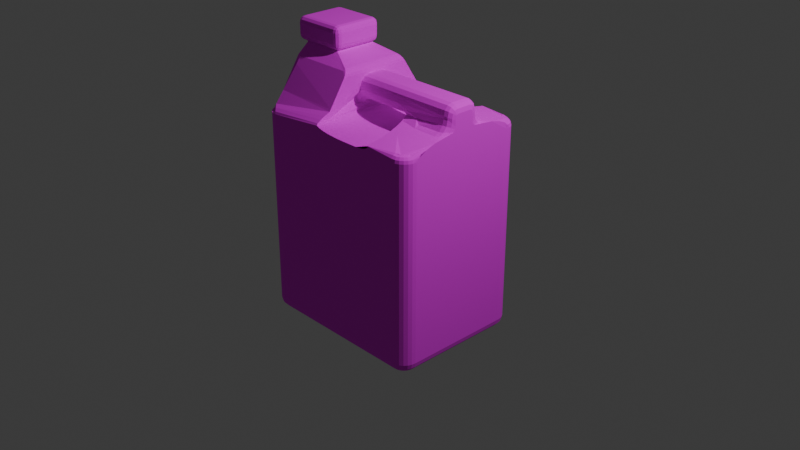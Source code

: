 # Source: MilitaryBottle.blend  (saved by Blender 4.4.32; exported with 4.5.12 LTS)
import bpy
from mathutils import Matrix  # noqa: F401  (used for matrix-valued properties, if any)

bpy.ops.wm.read_factory_settings(use_empty=True)
scene = bpy.context.scene
scene.name = 'Scene'

# ---- collections
col_collection = bpy.data.collections.new('Collection'); scene.collection.children.link(col_collection)

# ---- images (referenced by path relative to the original .blend; pixels are not part of the script)
import os
ASSET_DIR = os.environ.get("B2B_ASSET_DIR", "")  # directory of the original .blend (textures are referenced by path, not embedded)
HERE = os.path.dirname(os.path.abspath(__file__))  # packed textures are extracted next to this script under _unpacked/

def load_image(name, relpath, width, height, colorspace="sRGB"):
    """Load a texture the original file referenced (path relative to the .blend, or extracted next to this script)."""
    p = next((c for c in (os.path.join(HERE, relpath), os.path.join(ASSET_DIR, relpath)) if relpath and os.path.exists(c)), "")
    if p:
        img = bpy.data.images.load(p, check_existing=True)
        img.name = name
    else:  # same state as the original file: an image datablock whose file is absent (Cycles renders it pink)
        img = bpy.data.images.new(name, width, height)
        img.source = "FILE"
        img.filepath = "//" + (relpath or name)
    img.colorspace_settings.name = colorspace
    return img
img_texture_jpg_001 = load_image('texture.jpg.001', 'texture.jpg', 1024, 1024, 'sRGB')

# ---- materials (node trees are filled in below, after node groups)
mat_material_001 = bpy.data.materials.new('Material.001')

# ---- material node trees
mat_material_001.use_nodes = True; mat_material_001.node_tree.nodes.clear()
_N = mat_material_001.node_tree.nodes; _L = mat_material_001.node_tree.links
n0 = _N.new('ShaderNodeBsdfPrincipled'); n0.name = 'Principled BSDF'; n0.location = (10, 300)
n0.inputs[2].default_value = 1.0
n1 = _N.new('ShaderNodeOutputMaterial'); n1.name = 'Material Output'; n1.location = (300, 300)
n2 = _N.new('ShaderNodeTexImage'); n2.name = 'Image Texture'; n2.location = (-280, 280)
n2.image = img_texture_jpg_001
_L.new(n0.outputs[0], n1.inputs[0])
_L.new(n2.outputs[0], n0.inputs[0])
n1.is_active_output = True

# ---- world
world_world = bpy.data.worlds.new('World'); scene.world = world_world
world_world.use_nodes = True; world_world.node_tree.nodes.clear()
_N = world_world.node_tree.nodes; _L = world_world.node_tree.links
n0 = _N.new('ShaderNodeOutputWorld'); n0.name = 'World Output'; n0.location = (300, 300)
n1 = _N.new('ShaderNodeBackground'); n1.name = 'Background'; n1.location = (10, 300)
n1.inputs[0].default_value = (0.05088, 0.05088, 0.05088, 1.0)
_L.new(n1.outputs[0], n0.inputs[0])
n0.is_active_output = True
world_world.color = (0.05088, 0.05088, 0.05088)
world_world.sun_shadow_jitter_overblur = 0.0

# ---- cameras
cam_camera = bpy.data.cameras.new('Camera')
cam_camera.clip_end = 100.0
cam_camera.ortho_scale = 7.314

# ---- lights
light_light = bpy.data.lights.new('Light', 'POINT')
light_light.energy = 1000.0
light_light.shadow_soft_size = 0.1

# ---- meshes
me_cube_001 = bpy.data.meshes.new('Cube.001')
me_cube_001.from_pydata([(-0.2046, -0.5876, 1.125), (-0.2046, 0.5876, 1.125), (-0.4848, -0.2361, 1.529), (-0.4848, 0.2361, 1.529), (0.3645, 0.7608, 1.0), (0.5313, 0.7608, 1.051), (0.4077, 0.7608, 1.002), (0.4479, 0.7608, 1.007), (0.4825, 0.7608, 1.015), (0.509, 0.7608, 1.026), (0.5257, 0.7608, 1.038), (0.5313, -0.7608, 1.051), (0.3645, -0.7608, 1.0), (0.5257, -0.7608, 1.038), (0.509, -0.7608, 1.026), (0.4825, -0.7608, 1.015), (0.4479, -0.7608, 1.007), (0.4077, -0.7608, 1.002), (0.5313, 0.7608, 1.051), (0.5256, 0.6121, 1.075), (0.5089, 0.4736, 1.098), (0.4823, 0.3546, 1.117), (0.4676, 0.2986, 1.132), (0.5313, -0.7608, 1.051), (0.4476, -0.2567, 1.132), (0.4823, -0.3546, 1.117), (0.5089, -0.4736, 1.098), (0.5256, -0.6121, 1.075), (0.1896, -0.7608, 1.0), (0.08757, -0.7608, 1.002), (-0.007506, -0.7608, 1.008), (-0.08915, -0.7608, 1.017), (-0.1518, -0.7608, 1.03), (-0.1912, -0.7608, 1.044), (0.1896, 0.7608, 1.0), (-0.1912, 0.7608, 1.044), (-0.1518, 0.7608, 1.03), (-0.08915, 0.7608, 1.017), (-0.007506, 0.7608, 1.008), (0.08757, 0.7608, 1.002), (-0.2046, -0.5734, 1.144), (-0.2046, 0.5734, 1.144), (-0.2046, 0.4129, 1.367), (-0.2046, -0.4129, 1.367), (0.4274, -0.2158, 1.137), (0.4649, -0.2982, 1.125), (0.4956, -0.4141, 1.108), (0.5173, -0.5428, 1.087), (0.5285, -0.6865, 1.063), (0.6151, -0.4736, 1.098), (0.3638, 0.08736, 1.145), (0.3638, 0.1367, 1.158), (0.3638, 0.1725, 1.194), (0.3638, -0.0874, 1.145), (0.3638, -0.1729, 1.194), (0.3638, -0.1368, 1.158), (-0.2046, -0.08634, 1.367), (-0.2046, -0.1722, 1.318), (-0.2046, -0.1359, 1.354), (-0.2046, 0.08284, 1.367), (-0.2046, 0.1844, 1.269), (-0.2046, 0.1326, 1.354), (-0.2046, 0.1698, 1.318), (-0.1442, -0.1861, 1.243), (-0.1377, -0.08744, 1.145), (-0.1409, -0.173, 1.194), (-0.1385, -0.1369, 1.158), (-0.2023, -0.08768, 1.095), (-0.2152, -0.1372, 1.098), (-0.2505, -0.1735, 1.108), (-0.1956, -0.08766, 1.111), (-0.282, -0.1869, 1.161), (-0.2072, -0.1372, 1.118), (-0.2388, -0.1735, 1.136), (-0.185, -0.08762, 1.125), (-0.2556, -0.1868, 1.195), (-0.1944, -0.1371, 1.134), (-0.2203, -0.1734, 1.16), (-0.1711, -0.08757, 1.136), (-0.221, -0.1867, 1.222), (-0.1778, -0.137, 1.147), (-0.1961, -0.1733, 1.179), (-0.155, -0.08751, 1.142), (-0.1808, -0.1865, 1.239), (-0.1584, -0.137, 1.155), (-0.1679, -0.1732, 1.19), (-0.1447, 0.1854, 1.243), (-0.1377, 0.08781, 1.145), (-0.1412, 0.1728, 1.194), (-0.1386, 0.1371, 1.158), (-0.2046, 0.1389, 1.116), (-0.155, 0.08849, 1.142), (-0.1808, 0.1885, 1.239), (-0.1584, 0.1381, 1.155), (-0.1679, 0.1747, 1.19), (-0.1711, 0.08913, 1.136), (-0.221, 0.19, 1.222), (-0.1778, 0.1389, 1.147), (-0.196, 0.1758, 1.179), (-0.185, 0.08967, 1.125), (-0.2555, 0.1914, 1.195), (-0.1944, 0.1395, 1.134), (-0.2202, 0.1767, 1.16), (-0.1956, 0.09009, 1.111), (-0.282, 0.1924, 1.161), (-0.2072, 0.14, 1.118), (-0.2388, 0.1775, 1.136), (-0.2023, 0.09036, 1.095), (-0.2986, 0.1931, 1.121), (-0.2152, 0.1403, 1.098), (-0.2505, 0.1779, 1.108), (0.3638, 0.1725, 1.194), (0.2535, 0.1853, 1.243), (0.4316, 0.1837, 1.217), (0.3819, 0.1789, 1.213), (0.3638, 0.1725, 1.194), (0.4285, 0.2059, 1.141), (0.3989, 0.1588, 1.144), (0.3638, 0.1367, 1.158), (0.3638, -0.1729, 1.194), (0.4841, -0.1862, 1.208), (0.2535, -0.1861, 1.243), (0.3799, -0.1795, 1.214), (0.3638, -0.1729, 1.194), (0.3638, -0.1369, 1.158), (0.388, -0.1433, 1.145), (1.0, 0.07217, 1.145), (1.0, -0.07217, 1.145), (0.4993, 0.1857, 1.203), (0.6661, 0.299, 1.126), (0.5947, 0.2011, 1.172), (0.6557, 0.2426, 1.143), (0.6661, -0.299, 1.126), (0.4841, -0.1862, 1.208), (0.6537, -0.2426, 1.144), (0.5871, -0.2013, 1.174), (1.0, 0.1114, 1.241), (0.9206, 0.1862, 1.269), (0.9894, 0.1489, 1.255), (0.9603, 0.1762, 1.265), (1.0, 0.07694, 1.288), (0.9206, 0.0871, 1.367), (0.9894, 0.08213, 1.328), (0.9603, 0.08585, 1.357), (1.0, 0.1018, 1.277), (0.9206, 0.1728, 1.318), (0.9894, 0.1374, 1.297), (0.9603, 0.1634, 1.313), (1.0, 0.09573, 1.283), (0.9206, 0.1366, 1.354), (0.9894, 0.1163, 1.319), (0.9603, 0.1312, 1.345), (1.0, -0.07694, 1.288), (0.9206, -0.08733, 1.367), (0.9894, -0.08216, 1.328), (0.9603, -0.08596, 1.357), (1.0, -0.1116, 1.24), (0.9206, -0.1854, 1.272), (0.9894, -0.1488, 1.255), (0.9603, -0.1758, 1.266), (1.0, -0.09573, 1.283), (0.9206, -0.1368, 1.354), (0.9894, -0.1163, 1.319), (0.9603, -0.1313, 1.345), (1.0, -0.1018, 1.277), (0.9206, -0.173, 1.318), (0.9894, -0.1374, 1.297), (0.9603, -0.1635, 1.313), (0.9205, 0.299, 1.126), (1.0, 0.1451, 1.139), (1.0, 0.3774, 1.114), (0.9603, 0.2784, 1.128), (0.9893, 0.222, 1.132), (0.9206, 0.1862, 1.25), (1.0, 0.1116, 1.184), (0.9603, 0.1763, 1.244), (0.9894, 0.149, 1.22), (0.9205, 0.2426, 1.149), (1.0, 0.1297, 1.147), (0.9603, 0.2275, 1.149), (0.9894, 0.1862, 1.148), (0.9206, 0.2013, 1.194), (1.0, 0.1167, 1.163), (0.9603, 0.19, 1.192), (0.9894, 0.159, 1.181), (1.0, -0.1118, 1.184), (0.9206, -0.1863, 1.251), (0.9894, -0.149, 1.22), (0.9603, -0.1763, 1.245), (1.0, -0.1457, 1.136), (0.9205, -0.298, 1.121), (1.0, -0.3751, 1.102), (0.9894, -0.2217, 1.128), (0.9603, -0.2774, 1.122), (0.9206, -0.2012, 1.194), (1.0, -0.1169, 1.163), (0.9603, -0.1899, 1.191), (0.9894, -0.159, 1.18), (0.9205, -0.2421, 1.146), (1.0, -0.1299, 1.145), (0.9603, -0.227, 1.147), (0.9894, -0.1859, 1.146), (0.5313, 0.7608, 1.051), (0.5313, 0.7608, 1.051), (0.5313, 0.7028, 1.051), (0.5313, 0.7608, 1.051), (0.5313, 0.7608, 1.051), (0.5313, -0.7608, 1.051), (0.5313, -0.7608, 1.051), (0.5313, -0.7028, 1.051), (0.5313, -0.7608, 1.051), (0.5313, -0.7608, 1.051), (1.0, 0.5976, 0.9933), (1.0, 0.5972, 1.028), (0.8331, 0.7036, 1.061), (0.8367, 0.7608, 0.9933), (0.8349, 0.7322, 1.048), (0.8362, 0.7532, 1.024), (0.9944, 0.6398, 0.9933), (0.9978, 0.4825, 1.089), (0.9949, 0.6187, 1.027), (0.9961, 0.5611, 1.062), (0.9781, 0.6792, 0.9933), (0.9044, 0.68, 1.051), (0.9682, 0.6793, 1.022), (0.9412, 0.6796, 1.044), (0.9522, 0.713, 0.9933), (0.9108, 0.6716, 1.051), (0.9466, 0.7075, 1.022), (0.9315, 0.6923, 1.044), (0.9184, 0.7389, 0.9933), (0.8891, 0.6883, 1.051), (0.9144, 0.7322, 1.022), (0.9037, 0.7136, 1.044), (0.879, 0.7553, 0.9933), (0.8638, 0.6987, 1.051), (0.877, 0.7477, 1.022), (0.8714, 0.727, 1.044), (0.8332, -0.7035, 1.061), (0.8367, -0.7608, 0.9933), (0.835, -0.7322, 1.048), (0.8363, -0.7531, 1.024), (1.0, -0.3757, 1.102), (1.0, -0.5976, 0.9933), (1.0, -0.5395, 1.051), (1.0, -0.4866, 1.069), (1.0, -0.5678, 1.029), (0.879, -0.7553, 0.9933), (0.8638, -0.6987, 1.051), (0.877, -0.7477, 1.022), (0.8714, -0.727, 1.044), (0.9184, -0.7389, 0.9933), (0.8891, -0.6883, 1.051), (0.9144, -0.7322, 1.022), (0.9037, -0.7136, 1.044), (0.9522, -0.713, 0.9933), (0.9108, -0.6716, 1.051), (0.9466, -0.7075, 1.022), (0.9315, -0.6923, 1.044), (0.9781, -0.6792, 0.9933), (0.9274, -0.6499, 1.051), (0.9713, -0.6753, 1.022), (0.9528, -0.6646, 1.044), (0.9944, -0.6398, 0.9933), (0.9379, -0.6247, 1.051), (0.9869, -0.6378, 1.022), (0.9662, -0.6322, 1.044), (0.5313, 0.7608, -0.9097), (0.5313, 0.6705, -1.0), (0.5313, 0.7487, -0.9548), (0.5313, 0.7156, -0.9879), (0.5313, -0.6705, -1.0), (0.5313, -0.7608, -0.9097), (0.5313, -0.7156, -0.9879), (0.5313, -0.7487, -0.9548), (-0.2046, 0.6705, -1.0), (-0.2046, 0.7608, -0.9097), (-0.2046, 0.7156, -0.9879), (-0.2046, 0.7487, -0.9548), (-0.2046, -0.7608, -0.9097), (-0.2046, -0.6705, -1.0), (-0.2046, -0.7487, -0.9548), (-0.2046, -0.7156, -0.9879), (-0.8308, -0.6705, -1.0), (-0.8367, -0.7608, -0.9097), (-0.8338, -0.7156, -0.9879), (-0.8359, -0.7487, -0.9548), (-0.9097, -0.5916, -1.0), (-1.0, -0.5976, -0.9097), (-0.9548, -0.5946, -0.9879), (-0.9879, -0.5968, -0.9548), (-0.8554, -0.6672, -1.0), (-0.879, -0.7553, -0.9097), (-0.8672, -0.7112, -0.9879), (-0.8758, -0.7435, -0.9548), (-0.8728, -0.66, -1.0), (-0.9184, -0.7389, -0.9097), (-0.8956, -0.6995, -0.9879), (-0.9123, -0.7284, -0.9548), (-0.8877, -0.6486, -1.0), (-0.9522, -0.713, -0.9097), (-0.92, -0.6808, -0.9879), (-0.9435, -0.7044, -0.9548), (-0.8992, -0.6336, -1.0), (-0.9781, -0.6792, -0.9097), (-0.9387, -0.6564, -0.9879), (-0.9676, -0.6731, -0.9548), (-0.9064, -0.6162, -1.0), (-0.9944, -0.6398, -0.9097), (-0.9504, -0.628, -0.9879), (-0.9826, -0.6366, -0.9548), (-0.9097, 0.5916, -1.0), (-1.0, 0.5976, -0.9097), (-0.9548, 0.5946, -0.9879), (-0.9879, 0.5968, -0.9548), (-0.8308, 0.6705, -1.0), (-0.8367, 0.7608, -0.9097), (-0.8338, 0.7156, -0.9879), (-0.8359, 0.7487, -0.9548), (-0.9064, 0.6162, -1.0), (-0.9944, 0.6398, -0.9097), (-0.9504, 0.628, -0.9879), (-0.9826, 0.6366, -0.9548), (-0.8992, 0.6336, -1.0), (-0.9781, 0.6792, -0.9097), (-0.9387, 0.6564, -0.9879), (-0.9676, 0.6731, -0.9548), (-0.8877, 0.6486, -1.0), (-0.9522, 0.713, -0.9097), (-0.92, 0.6808, -0.9879), (-0.9435, 0.7044, -0.9548), (-0.8728, 0.66, -1.0), (-0.9184, 0.7389, -0.9097), (-0.8956, 0.6995, -0.9879), (-0.9123, 0.7284, -0.9548), (-0.8554, 0.6672, -1.0), (-0.879, 0.7553, -0.9097), (-0.8672, 0.7112, -0.9879), (-0.8758, 0.7435, -0.9548), (0.9097, -0.5916, -1.0), (1.0, -0.5976, -0.9097), (0.9548, -0.5946, -0.9879), (0.9879, -0.5968, -0.9548), (0.8367, -0.7608, -0.9097), (0.8308, -0.6705, -1.0), (0.8359, -0.7487, -0.9548), (0.8338, -0.7156, -0.9879), (0.9064, -0.6162, -1.0), (0.9944, -0.6398, -0.9097), (0.9504, -0.628, -0.9879), (0.9826, -0.6366, -0.9548), (0.8992, -0.6336, -1.0), (0.9781, -0.6792, -0.9097), (0.9387, -0.6564, -0.9879), (0.9676, -0.6731, -0.9548), (0.8877, -0.6486, -1.0), (0.9522, -0.713, -0.9097), (0.92, -0.6808, -0.9879), (0.9435, -0.7044, -0.9548), (0.8728, -0.66, -1.0), (0.9184, -0.7389, -0.9097), (0.8956, -0.6995, -0.9879), (0.9123, -0.7284, -0.9548), (0.8554, -0.6672, -1.0), (0.879, -0.7553, -0.9097), (0.8672, -0.7112, -0.9879), (0.8758, -0.7435, -0.9548), (0.8308, 0.6705, -1.0), (0.8367, 0.7608, -0.9097), (0.8338, 0.7156, -0.9879), (0.8359, 0.7487, -0.9548), (1.0, 0.5976, -0.9097), (0.9097, 0.5916, -1.0), (0.9879, 0.5968, -0.9548), (0.9548, 0.5946, -0.9879), (0.8554, 0.6672, -1.0), (0.879, 0.7553, -0.9097), (0.8672, 0.7112, -0.9879), (0.8758, 0.7435, -0.9548), (0.8728, 0.66, -1.0), (0.9184, 0.7389, -0.9097), (0.8956, 0.6995, -0.9879), (0.9123, 0.7284, -0.9548), (0.8877, 0.6486, -1.0), (0.9522, 0.713, -0.9097), (0.92, 0.6808, -0.9879), (0.9435, 0.7044, -0.9548), (0.8992, 0.6336, -1.0), (0.9781, 0.6792, -0.9097), (0.9387, 0.6564, -0.9879), (0.9676, 0.6731, -0.9548), (0.9064, 0.6162, -1.0), (0.9944, 0.6398, -0.9097), (0.9504, 0.628, -0.9879), (0.9826, 0.6366, -0.9548), (-0.2046, -0.5882, 1.059), (-0.2046, 0.5923, 1.061), (-0.8367, -0.7608, 0.9882), (-1.0, -0.5976, 0.9882), (-1.0, -0.5858, 1.0), (-0.879, -0.7553, 0.9882), (-0.9184, -0.7389, 0.9882), (-0.9522, -0.713, 0.9882), (-0.9781, -0.6792, 0.9882), (-0.9944, -0.6398, 0.9882), (-1.0, 0.5976, 0.9882), (-1.0, 0.5858, 1.0), (-0.8367, 0.7608, 0.9882), (-0.9944, 0.6398, 0.9882), (-0.9781, 0.6792, 0.9882), (-0.9522, 0.713, 0.9882), (-0.9184, 0.7389, 0.9882), (-0.879, 0.7553, 0.9882), (-1.043, -0.2169, 1.599), (-0.9815, -0.2196, 1.541), (-0.9839, -0.2765, 1.599), (-1.034, -0.2178, 1.57), (-1.035, -0.2462, 1.599), (-1.028, -0.2457, 1.571), (-0.9822, -0.2475, 1.549), (-1.012, -0.2187, 1.549), (-1.011, -0.2461, 1.555), (-1.013, -0.2676, 1.599), (-0.9831, -0.268, 1.57), (-1.012, -0.2614, 1.571), (-1.043, 0.2169, 1.599), (-0.9839, 0.2765, 1.599), (-0.9815, 0.2196, 1.541), (-1.035, 0.2462, 1.599), (-1.034, 0.2178, 1.57), (-1.028, 0.2457, 1.571), (-0.9831, 0.268, 1.57), (-1.013, 0.2676, 1.599), (-1.012, 0.2614, 1.571), (-1.012, 0.2187, 1.549), (-0.9822, 0.2475, 1.549), (-1.011, 0.2461, 1.555), (-0.5003, -0.2765, 1.599), (-0.5027, -0.2196, 1.541), (-0.4408, -0.2169, 1.599), (-0.5011, -0.268, 1.57), (-0.4711, -0.2676, 1.599), (-0.4725, -0.2614, 1.571), (-0.4723, -0.2187, 1.549), (-0.502, -0.2475, 1.549), (-0.4728, -0.2461, 1.555), (-0.4496, -0.2462, 1.599), (-0.45, -0.2178, 1.57), (-0.4565, -0.2457, 1.571), (-0.5003, 0.2765, 1.599), (-0.4408, 0.2169, 1.599), (-0.5027, 0.2196, 1.541), (-0.4711, 0.2676, 1.599), (-0.5011, 0.268, 1.57), (-0.4725, 0.2614, 1.571), (-0.45, 0.2178, 1.57), (-0.4496, 0.2462, 1.599), (-0.4565, 0.2457, 1.571), (-0.502, 0.2475, 1.549), (-0.4723, 0.2187, 1.549), (-0.4728, 0.2461, 1.555), (-1.043, -0.2169, 1.702), (-0.9839, -0.2765, 1.702), (-0.9839, -0.2169, 1.762), (-1.035, -0.2467, 1.702), (-1.035, -0.2169, 1.732), (-1.028, -0.2454, 1.731), (-0.9839, -0.2685, 1.732), (-1.014, -0.2685, 1.702), (-1.012, -0.2608, 1.731), (-1.014, -0.2169, 1.754), (-0.9839, -0.2467, 1.754), (-1.012, -0.2454, 1.746), (-1.043, 0.2169, 1.702), (-0.9839, 0.2169, 1.762), (-0.9839, 0.2765, 1.702), (-1.035, 0.2169, 1.732), (-1.035, 0.2467, 1.702), (-1.028, 0.2454, 1.731), (-0.9839, 0.2467, 1.754), (-1.014, 0.2169, 1.754), (-1.012, 0.2454, 1.746), (-1.014, 0.2685, 1.702), (-0.9839, 0.2685, 1.732), (-1.012, 0.2608, 1.731), (-0.5003, -0.2765, 1.702), (-0.4408, -0.2169, 1.702), (-0.5003, -0.2169, 1.762), (-0.4706, -0.2685, 1.702), (-0.5003, -0.2685, 1.732), (-0.4719, -0.2608, 1.731), (-0.4487, -0.2169, 1.732), (-0.4487, -0.2467, 1.702), (-0.4565, -0.2454, 1.731), (-0.5003, -0.2467, 1.754), (-0.4706, -0.2169, 1.754), (-0.4719, -0.2454, 1.746), (-0.5003, 0.2765, 1.702), (-0.5003, 0.2169, 1.762), (-0.4408, 0.2169, 1.702), (-0.5003, 0.2685, 1.732), (-0.4706, 0.2685, 1.702), (-0.4719, 0.2608, 1.731), (-0.4706, 0.2169, 1.754), (-0.5003, 0.2467, 1.754), (-0.4719, 0.2454, 1.746), (-0.4487, 0.2467, 1.702), (-0.4487, 0.2169, 1.732), (-0.4565, 0.2454, 1.731), (-0.2046, -0.3993, 1.386), (-0.2493, -0.3444, 1.451), (-0.2524, -0.3649, 1.434), (-0.2106, -0.3794, 1.412), (-0.2269, -0.3592, 1.436), (-0.2493, 0.3444, 1.451), (-0.2046, 0.3993, 1.386), (-0.2524, 0.3649, 1.434), (-0.2269, 0.3592, 1.436), (-0.2106, 0.3794, 1.412), (-0.9484, -0.6592, 1.038), (-0.9484, 0.6606, 1.042), (-1.0, -0.254, 1.434), (-0.9102, -0.3649, 1.434), (-0.988, -0.3095, 1.434), (-0.9551, -0.35, 1.434), (-0.9102, 0.3649, 1.434), (-1.0, 0.254, 1.434), (-0.9551, 0.35, 1.434), (-0.988, 0.3095, 1.434), (-0.9994, -0.1241, 1.529), (-0.9097, -0.2361, 1.529), (-0.9815, -0.2197, 1.541), (-0.9874, -0.1801, 1.529), (-0.9546, -0.2211, 1.529), (-0.9097, 0.2361, 1.529), (-0.9994, 0.1241, 1.529), (-0.9815, 0.2197, 1.541), (-0.9546, 0.2211, 1.529), (-0.9874, 0.1801, 1.529), (-1.0, -0.4654, 1.144), (-0.9551, -0.5589, 1.144), (-1.0, 0.4654, 1.144), (-0.9551, 0.5589, 1.144), (-0.9102, -0.4129, 1.367), (-1.0, -0.3034, 1.367), (-0.9551, -0.3982, 1.367), (-0.988, -0.3582, 1.367), (-1.0, 0.3034, 1.367), (-0.9102, 0.4129, 1.367), (-0.988, 0.3582, 1.367), (-0.9551, 0.3982, 1.367), (-1.0, -0.5858, 1.0), (-1.0, 0.5858, 1.0), (-0.2046, -0.6435, 1.104), (-0.1912, -0.7608, 1.044), (-0.2028, -0.7022, 1.079), (-0.1979, -0.7451, 1.058), (-0.2046, 0.7554, 1.061), (-0.2046, 0.6382, 1.106), (-0.2046, 0.7163, 1.076), (-0.2046, 0.6773, 1.091), (-0.8367, -0.7608, 0.9882), (-0.9484, -0.6592, 1.038), (-0.8517, -0.7472, 1.007), (-0.8926, -0.71, 1.025), (-0.9484, 0.6606, 1.042), (-0.8367, 0.7608, 0.9882), (-0.8925, 0.7086, 1.025), (-0.8516, 0.7453, 1.005), (-0.962, 0.6799, 1.02), (-0.9309, -0.6965, 1.016), (0.8367, -0.7608, 0.6942), (1.0, -0.5976, 0.6942), (0.9944, -0.6398, 0.6942), (0.879, -0.7553, 0.6942), (0.9781, -0.6792, 0.6942), (0.9522, -0.713, 0.6942), (0.9184, -0.7389, 0.6942), (1.0, 0.5976, 0.694), (0.8367, 0.7608, 0.6944), (0.879, 0.7553, 0.6944), (0.9944, 0.6398, 0.6944), (0.9184, 0.7389, 0.6944), (0.9522, 0.713, 0.6944), (0.9781, 0.6792, 0.6944), (-0.8367, 0.7608, 0.6941), (-1.0, 0.5976, 0.6938), (-0.9944, 0.6398, 0.6938), (-0.879, 0.7553, 0.6938), (-0.9781, 0.6792, 0.6938), (-0.9522, 0.713, 0.6938), (-0.9184, 0.7389, 0.6938), (-1.0, -0.5976, 0.694), (-0.8367, -0.7608, 0.6944), (-0.879, -0.7553, 0.6944), (-0.9944, -0.6398, 0.6944), (-0.9184, -0.7389, 0.6944), (-0.9522, -0.713, 0.6944), (-0.9781, -0.6792, 0.6944), (-0.879, -0.7553, -0.7657), (-1.0, -0.5976, -0.7657), (-1.0, 0.5976, -0.7658), (-0.9184, -0.7389, -0.7657), (-0.9522, -0.713, -0.7657), (-0.9781, -0.6792, -0.7657), (-0.9944, 0.6398, -0.7658), (-0.8367, 0.7608, -0.7657), (-0.9781, 0.6792, -0.7658), (-0.9522, 0.713, -0.7658), (-0.9184, 0.7389, -0.7658), (-0.879, 0.7553, -0.7658), (-0.8367, -0.7608, -0.7657), (-0.9944, -0.6398, -0.7657), (0.8367, 0.7608, -0.7579), (0.9944, -0.6398, -0.7571), (0.9781, -0.6792, -0.7571), (0.9522, -0.713, -0.7571), (0.9184, -0.7389, -0.7571), (0.879, 0.7553, -0.757), (0.9184, 0.7389, -0.757), (0.9522, 0.713, -0.757), (0.9781, 0.6792, -0.757), (0.8367, -0.7608, -0.7571), (1.0, -0.5976, -0.7571), (0.879, -0.7553, -0.7571), (1.0, 0.5976, -0.7571), (0.9944, 0.6398, -0.757), (-1.0, 0.0, -0.9097), (-0.9879, 0.0, -0.9548), (-0.9548, 0.0, -0.9879), (-0.9097, 0.0, -1.0), (-1.0, 0.0, 0.6939), (-1.0, 0.0, -0.7657), (-1.0, 0.0, 1.144), (-1.0, 0.0, 1.367), (-1.0, 0.0, 1.434), (-0.9994, 1.49e-08, 1.529), (-1.0, -0.001453, 1.0), (1.0, 0.0, 1.145), (1.0, 0.001018, 0.6941), (-0.2046, -0.001751, 1.367), (1.0, -2.459e-07, 1.288), (0.9894, -1.577e-05, 1.328), (0.9603, -5.806e-05, 1.357), (0.9206, -0.0001158, 1.367), (-0.4848, 0.0, 1.529), (-1.043, 0.0, 1.599), (-1.034, -1.49e-08, 1.57), (-1.012, -1.49e-08, 1.549), (-0.9815, 0.0, 1.541), (-0.4408, 0.0, 1.599), (-0.45, 1.49e-08, 1.57), (-0.4723, 1.49e-08, 1.549), (-0.5027, 0.0, 1.541), (-0.9839, 0.0, 1.762), (-1.014, 1.49e-08, 1.754), (-1.035, 1.49e-08, 1.732), (-1.043, 0.0, 1.702), (-0.5003, 0.0, 1.762), (-0.4706, 0.0, 1.754), (-0.4487, 0.0, 1.732), (-0.4408, 0.0, 1.702), (-0.2493, 0.0, 1.451), (-0.2269, 0.0, 1.436), (-0.2106, 0.0, 1.412), (-0.2046, 0.0, 1.386), (1.0, -0.01614, -0.7571)], [(557, 35), (552, 566)], [(612, 595, 592, 600), (5, 11, 207, 209, 204, 203), (28, 29, 30, 31, 32, 33, 554, 561, 397, 593, 571, 239, 207, 11, 12), (596, 401, 402, 597), (223, 227, 231, 235, 214, 202, 18, 129, 168, 170, 219), (161, 58, 57, 165), (275, 268, 271, 280), (520, 1, 558, 565), (4, 6, 7, 8, 9, 10, 5, 203, 215, 579, 585, 407, 566, 557, 396, 395, 0, 553, 555, 556, 554, 33, 35, 36, 37, 38, 39, 34), (1, 396, 557, 559, 560, 558), (543, 43, 509, 511, 522), (542, 550, 548, 42, 41, 1, 520), (635, 521, 529, 636), (514, 516, 525, 534, 3), (43, 56, 640, 665, 509), (536, 535, 636, 649, 427), (633, 539, 544, 634), (650, 450, 499, 661), (415, 437, 485, 462), (449, 426, 475, 497), (658, 654, 463, 487), (646, 413, 461, 657), (645, 3, 451, 653), (3, 534, 536, 427, 451), (597, 402, 403, 598), (598, 403, 404, 595), (634, 544, 521, 635), (407, 585, 588, 412), (594, 400, 401, 596), (608, 328, 324, 607), (572, 243, 263, 573), (610, 336, 332, 609), (609, 332, 328, 608), (626, 392, 388, 621), (621, 388, 384, 620), (620, 384, 380, 619), (573, 263, 259, 575), (625, 578, 639, 666), (577, 251, 247, 574), (576, 255, 251, 577), (575, 259, 255, 576), (580, 618, 613, 579), (212, 578, 581, 218), (607, 324, 320, 605), (11, 13, 14, 15, 16, 17, 12), (4, 12, 17, 6), (6, 17, 16, 7), (7, 16, 15, 8), (8, 15, 14, 9), (9, 14, 13, 10), (10, 13, 11, 5), (18, 23, 48, 27, 19), (19, 27, 47, 26, 20), (20, 26, 46, 25, 21), (21, 25, 45, 24, 22), (53, 64, 87, 50), (149, 61, 59, 141), (35, 33, 32, 36), (36, 32, 31, 37), (37, 31, 30, 38), (38, 30, 29, 39), (39, 29, 28, 34), (4, 34, 28, 12), (543, 545, 540, 519, 0, 40, 43), (662, 514, 3, 645), (42, 548, 525, 516, 515), (55, 53, 125, 124), (44, 125, 53, 50, 117, 116, 22, 24), (103, 70, 67, 107), (91, 82, 78, 95), (95, 78, 74, 99), (99, 74, 70, 103), (87, 64, 82, 91), (128, 173, 181, 130), (51, 52, 115, 118), (119, 54, 123), (194, 135, 134, 198), (119, 121, 63, 65, 54), (54, 55, 124, 123), (50, 51, 118, 117), (122, 120, 121), (153, 56, 58, 161), (644, 640, 56, 153), (165, 57, 157), (169, 178, 126), (57, 79, 83, 63, 121, 120, 133, 186, 157), (67, 70, 72, 68), (68, 72, 73, 69), (69, 73, 71), (70, 74, 76, 72), (72, 76, 77, 73), (73, 77, 75, 71), (74, 78, 80, 76), (76, 80, 81, 77), (77, 81, 79, 75), (78, 82, 84, 80), (80, 84, 85, 81), (81, 85, 83, 79), (82, 64, 66, 84), (84, 66, 65, 85), (85, 65, 63, 83), (87, 91, 93, 89), (89, 93, 94, 88), (88, 94, 92, 86), (91, 95, 97, 93), (93, 97, 98, 94), (94, 98, 96, 92), (95, 99, 101, 97), (97, 101, 102, 98), (98, 102, 100, 96), (99, 103, 105, 101), (101, 105, 106, 102), (102, 106, 104, 100), (103, 107, 109, 105), (105, 109, 110, 106), (106, 110, 108, 104), (107, 90, 109), (109, 90, 110), (54, 65, 66, 55), (55, 66, 64, 53), (52, 111, 115), (88, 52, 51, 89), (89, 51, 50, 87), (145, 62, 61, 149), (113, 114, 112), (114, 111, 112), (119, 122, 121), (113, 128, 130, 131, 129, 22, 116, 117, 50, 111, 114), (18, 19, 20, 21, 22, 129), (24, 45, 132, 134, 135, 133, 120, 122, 119, 123, 124, 125, 44), (86, 112, 111, 52, 88), (131, 177, 168, 129), (185, 195, 127), (130, 181, 177, 131), (186, 133, 135, 194), (311, 319, 323, 327, 331, 335, 315, 275, 280, 283, 291, 295, 299, 303, 307, 287, 630), (182, 174, 126), (178, 182, 126), (238, 248, 252, 256, 260, 264, 242, 191, 190, 132, 49, 23, 208), (198, 134, 132, 190), (195, 199, 127), (199, 189, 127), (137, 60, 62, 145), (168, 171, 170), (171, 172, 170), (172, 169, 170), (189, 192, 191), (192, 193, 191), (193, 190, 191), (144, 136, 138, 146), (146, 138, 139, 147), (147, 139, 137, 145), (148, 144, 146, 150), (150, 146, 147, 151), (151, 147, 145, 149), (140, 148, 150, 142), (142, 150, 151, 143), (143, 151, 149, 141), (160, 152, 154, 162), (162, 154, 155, 163), (163, 155, 153, 161), (164, 160, 162, 166), (166, 162, 163, 167), (167, 163, 161, 165), (156, 164, 166, 158), (158, 166, 167, 159), (159, 167, 165, 157), (641, 140, 142, 642), (642, 142, 143, 643), (643, 143, 141, 644), (168, 177, 179, 171), (171, 179, 180, 172), (172, 180, 178, 169), (177, 181, 183, 179), (179, 183, 184, 180), (180, 184, 182, 178), (181, 173, 175, 183), (183, 175, 176, 184), (184, 176, 174, 182), (186, 194, 196, 188), (188, 196, 197, 187), (187, 197, 195, 185), (194, 198, 200, 196), (196, 200, 201, 197), (197, 201, 199, 195), (198, 190, 193, 200), (200, 193, 192, 201), (201, 192, 189, 199), (157, 186, 188, 159), (159, 188, 187, 158), (158, 187, 185, 156), (173, 137, 139, 175), (175, 139, 138, 176), (176, 138, 136, 174), (185, 127, 638, 641, 152, 160, 164, 156), (113, 112, 86, 92, 96, 100, 104, 108, 60, 137, 173, 128), (619, 380, 376, 618), (202, 205, 204), (205, 206, 204), (206, 203, 204), (207, 210, 209), (210, 211, 209), (211, 208, 209), (242, 245, 244), (245, 246, 244), (246, 243, 244), (212, 218, 220, 213), (213, 220, 221), (574, 247, 239, 571), (218, 222, 224, 220), (220, 224, 225, 221), (221, 225, 223, 219), (222, 226, 228, 224), (224, 228, 229, 225), (225, 229, 227, 223), (226, 230, 232, 228), (228, 232, 233, 229), (229, 233, 231, 227), (230, 234, 236, 232), (232, 236, 237, 233), (233, 237, 235, 231), (234, 215, 217, 236), (236, 217, 216, 237), (237, 216, 214, 235), (239, 247, 249, 241), (241, 249, 250, 240), (240, 250, 248, 238), (247, 251, 253, 249), (249, 253, 254, 250), (250, 254, 252, 248), (251, 255, 257, 253), (253, 257, 258, 254), (254, 258, 256, 252), (255, 259, 261, 257), (257, 261, 262, 258), (258, 262, 260, 256), (259, 263, 265, 261), (261, 265, 266, 262), (262, 266, 264, 260), (263, 243, 246, 265), (265, 246, 245, 266), (266, 245, 242, 264), (238, 208, 211, 240), (240, 211, 210, 241), (241, 210, 207, 239), (202, 214, 216, 205), (205, 216, 217, 206), (206, 217, 215, 203), (202, 204, 209, 208, 23, 18), (280, 271, 273, 282), (282, 273, 274, 281), (281, 274, 272, 279), (268, 275, 277, 270), (270, 277, 278, 269), (269, 278, 276, 267), (291, 283, 285, 293), (293, 285, 286, 294), (294, 286, 284, 292), (295, 291, 293, 297), (297, 293, 294, 298), (298, 294, 292, 296), (299, 295, 297, 301), (301, 297, 298, 302), (302, 298, 296, 300), (303, 299, 301, 305), (305, 301, 302, 306), (306, 302, 300, 304), (307, 303, 305, 309), (309, 305, 306, 310), (310, 306, 304, 308), (287, 307, 309, 289), (289, 309, 310, 290), (290, 310, 308, 288), (315, 335, 337, 317), (317, 337, 338, 318), (318, 338, 336, 316), (335, 331, 333, 337), (337, 333, 334, 338), (338, 334, 332, 336), (331, 327, 329, 333), (333, 329, 330, 334), (334, 330, 328, 332), (327, 323, 325, 329), (329, 325, 326, 330), (330, 326, 324, 328), (323, 319, 321, 325), (325, 321, 322, 326), (326, 322, 320, 324), (319, 311, 313, 321), (321, 313, 314, 322), (322, 314, 312, 320), (372, 391, 393, 374), (374, 393, 394, 373), (373, 394, 392, 371), (391, 387, 389, 393), (393, 389, 390, 394), (394, 390, 388, 392), (387, 383, 385, 389), (389, 385, 386, 390), (390, 386, 384, 388), (383, 379, 381, 385), (385, 381, 382, 386), (386, 382, 380, 384), (379, 375, 377, 381), (381, 377, 378, 382), (382, 378, 376, 380), (375, 367, 369, 377), (377, 369, 370, 378), (378, 370, 368, 376), (344, 363, 365, 346), (346, 365, 366, 345), (345, 366, 364, 343), (363, 359, 361, 365), (365, 361, 362, 366), (366, 362, 360, 364), (359, 355, 357, 361), (361, 357, 358, 362), (362, 358, 356, 360), (355, 351, 353, 357), (357, 353, 354, 358), (358, 354, 352, 356), (351, 347, 349, 353), (353, 349, 350, 354), (354, 350, 348, 352), (347, 339, 341, 349), (349, 341, 342, 350), (350, 342, 340, 348), (627, 312, 314, 628), (628, 314, 313, 629), (629, 313, 311, 630), (316, 276, 278, 318), (318, 278, 277, 317), (317, 277, 275, 315), (279, 284, 286, 281), (281, 286, 285, 282), (282, 285, 283, 280), (267, 368, 370, 269), (269, 370, 369, 270), (270, 369, 367, 268), (371, 340, 342, 373), (373, 342, 341, 374), (374, 341, 339, 372), (343, 272, 274, 345), (345, 274, 273, 346), (346, 273, 271, 344), (268, 367, 375, 379, 383, 387, 391, 372, 339, 347, 351, 355, 359, 363, 344, 271), (0, 395, 396, 1, 41, 42, 59, 61, 62, 60, 108, 110, 90, 107, 67, 68, 69, 71, 75, 79, 57, 58, 56, 43, 40), (593, 397, 400, 594), (605, 320, 312, 601), (552, 405, 406), (398, 551, 399), (413, 416, 418, 417), (416, 420, 421, 418), (414, 419, 421, 420), (419, 423, 424, 421), (415, 422, 424, 423), (422, 417, 418, 424), (418, 421, 424), (425, 428, 430, 429), (428, 432, 433, 430), (426, 431, 433, 432), (431, 435, 436, 433), (427, 434, 436, 435), (434, 429, 430, 436), (430, 433, 436), (437, 440, 442, 441), (440, 444, 445, 442), (438, 443, 445, 444), (443, 447, 448, 445), (439, 446, 448, 447), (446, 441, 442, 448), (442, 445, 448), (449, 452, 454, 453), (452, 456, 457, 454), (450, 455, 457, 456), (455, 459, 460, 457), (451, 458, 460, 459), (458, 453, 454, 460), (454, 457, 460), (461, 464, 466, 465), (464, 468, 469, 466), (462, 467, 469, 468), (467, 471, 472, 469), (463, 470, 472, 471), (470, 465, 466, 472), (466, 469, 472), (473, 476, 478, 477), (476, 480, 481, 478), (474, 479, 481, 480), (479, 483, 484, 481), (475, 482, 484, 483), (482, 477, 478, 484), (478, 481, 484), (485, 488, 490, 489), (488, 492, 493, 490), (486, 491, 493, 492), (491, 495, 496, 493), (487, 494, 496, 495), (494, 489, 490, 496), (490, 493, 496), (497, 500, 502, 501), (500, 504, 505, 502), (498, 503, 505, 504), (503, 507, 508, 505), (499, 506, 508, 507), (506, 501, 502, 508), (502, 505, 508), (646, 425, 429, 647), (647, 429, 434, 648), (648, 434, 427, 649), (437, 415, 423, 440), (440, 423, 419, 444), (444, 419, 414, 438), (426, 449, 453, 431), (431, 453, 458, 435), (435, 458, 451, 427), (650, 439, 447, 651), (651, 447, 443, 652), (652, 443, 438, 653), (654, 474, 480, 655), (655, 480, 476, 656), (656, 476, 473, 657), (487, 463, 471, 494), (494, 471, 467, 489), (489, 467, 462, 485), (474, 498, 504, 479), (479, 504, 500, 483), (483, 500, 497, 475), (658, 487, 495, 659), (659, 495, 491, 660), (660, 491, 486, 661), (449, 497, 501, 452), (452, 501, 506, 456), (456, 506, 499, 450), (485, 437, 441, 488), (488, 441, 446, 492), (492, 446, 439, 486), (461, 413, 417, 464), (464, 417, 422, 468), (468, 422, 415, 462), (425, 473, 477, 428), (428, 477, 482, 432), (432, 482, 475, 426), (531, 530, 2, 438, 414), (509, 512, 511), (512, 513, 511), (513, 510, 511), (514, 517, 516), (517, 518, 516), (518, 515, 516), (662, 510, 513, 663), (663, 513, 512, 664), (664, 512, 509, 665), (522, 511, 510, 2, 530), (529, 532, 531), (532, 533, 531), (533, 530, 531), (534, 537, 536), (537, 538, 536), (538, 535, 536), (549, 550, 542, 541, 547), (0, 519, 562, 553), (522, 530, 533, 524), (524, 533, 532, 523), (523, 532, 529, 521), (534, 525, 527, 537), (537, 527, 528, 538), (538, 528, 526, 535), (547, 526, 528, 549), (549, 528, 527, 550), (550, 527, 525, 548), (543, 522, 524, 545), (545, 524, 523, 546), (546, 523, 521, 544), (45, 25, 46, 26, 47, 27, 48, 23, 49, 132), (546, 544, 539, 540, 545), (406, 637, 633, 541, 552), (539, 551, 519, 540), (552, 541, 542, 520), (561, 554, 556, 563), (563, 556, 555, 564), (564, 555, 553, 562), (557, 566, 568, 559), (559, 568, 567, 560), (560, 567, 565, 558), (412, 411, 410, 409, 569, 568, 566, 407), (568, 569, 565, 567), (565, 569, 409, 408, 405, 552, 520), (563, 570, 402, 401, 400, 397, 561), (402, 570, 519, 551, 398, 404, 403), (519, 570, 563, 564, 562), (624, 574, 571, 622), (615, 575, 576, 616), (616, 576, 577, 617), (617, 577, 574, 624), (614, 573, 575, 615), (623, 572, 573, 614), (230, 582, 580, 234), (572, 639, 638, 127, 189, 191, 242, 244, 243), (234, 580, 579, 215), (226, 583, 582, 230), (222, 584, 583, 226), (218, 581, 584, 222), (408, 587, 586, 405), (626, 625, 371, 392), (585, 579, 613, 606), (409, 589, 587, 408), (411, 591, 590, 410), (412, 588, 591, 411), (410, 590, 589, 409), (610, 606, 316, 336), (586, 631, 637, 406, 405), (611, 593, 594, 599), (599, 594, 596, 602), (604, 598, 595, 612), (603, 597, 598, 604), (602, 596, 597, 603), (296, 602, 603, 300), (592, 595, 404, 398), (571, 593, 611, 622), (300, 603, 604, 304), (304, 604, 612, 308), (292, 599, 602, 296), (284, 611, 599, 292), (588, 585, 606, 610), (587, 605, 601, 586), (627, 632, 601, 312), (589, 607, 605, 587), (591, 609, 608, 590), (588, 610, 609, 591), (590, 608, 607, 589), (308, 612, 600, 288), (581, 578, 625, 626), (606, 613, 368, 267, 276, 316), (340, 623, 614, 348), (348, 614, 615, 352), (360, 617, 624, 364), (356, 616, 617, 360), (352, 615, 616, 356), (364, 624, 622, 343), (582, 619, 618, 580), (371, 625, 666, 623, 340), (583, 620, 619, 582), (584, 621, 620, 583), (581, 626, 621, 584), (613, 618, 376, 368), (622, 611, 284, 279, 272, 343), (288, 600, 632, 627), (666, 639, 572, 623), (289, 629, 630, 287), (290, 628, 629, 289), (288, 627, 628, 290), (547, 634, 635, 526), (541, 633, 634, 547), (526, 635, 636, 535), (155, 643, 644, 153), (637, 631, 592, 398, 399), (633, 637, 399, 551, 539), (638, 639, 578, 212, 213, 221, 219, 170, 169, 126), (154, 642, 643, 155), (152, 641, 642, 154), (141, 59, 640, 644), (518, 664, 665, 515), (641, 638, 126, 174, 136, 144, 148, 140), (517, 663, 664, 518), (514, 662, 663, 517), (507, 660, 661, 499), (503, 659, 660, 507), (498, 658, 659, 503), (465, 656, 657, 461), (470, 655, 656, 465), (463, 654, 655, 470), (459, 652, 653, 451), (455, 651, 652, 459), (450, 650, 651, 455), (420, 648, 649, 414), (416, 647, 648, 420), (413, 646, 647, 416), (510, 662, 645, 2), (2, 645, 653, 438), (425, 646, 657, 473), (498, 474, 654, 658), (439, 650, 661, 486), (649, 636, 529, 531, 414), (665, 640, 59, 42, 515), (600, 592, 631, 586, 601, 632)])
_uv = me_cube_001.uv_layers.new(name='UVMap')
_uv.uv.foreach_set('vector', [0.0001573, 0.4045, 0.2155, 0.4045, 0.2155, 0.4107, 0.0001519, 0.4107, 0.494, 0.273, 0.3899, 0.2182, 0.3901, 0.2168, 0.3969, 0.2183, 0.4886, 0.2722, 0.4938, 0.2737, 0.3638, 0.2867, 0.3624, 0.308, 0.3632, 0.3257, 0.3653, 0.3415, 0.3686, 0.3545, 0.3726, 0.3636, 0.375, 0.3653, 0.3168, 0.539, 0.3172, 0.5387, 0.2348, 0.5208, 0.3281, 0.1174, 0.3936, 0.1438, 0.3901, 0.2168, 0.3899, 0.2182, 0.3689, 0.2554, 0.223, 0.5549, 0.3152, 0.5615, 0.316, 0.5728, 0.2191, 0.5735, 0.4929, 0.2715, 0.4927, 0.2713, 0.4926, 0.2715, 0.4925, 0.2717, 0.4926, 0.2721, 0.493, 0.2762, 0.4928, 0.277, 0.4868, 0.271, 0.4898, 0.27, 0.4908, 0.2703, 0.4913, 0.2704, 0.5475, 0.1511, 0.5262, 0.3516, 0.5122, 0.3481, 0.5392, 0.15, 0.848, 0.1614, 0.8429, 0.2661, 0.6529, 0.2625, 0.6514, 0.1577, 0.491, 0.2794, 0.4881, 0.2794, 0.4902, 0.2784, 0.491, 0.2792, 0.4913, 0.2677, 0.4918, 0.2681, 0.4923, 0.2686, 0.4929, 0.2693, 0.4934, 0.2702, 0.4937, 0.2715, 0.494, 0.273, 0.4938, 0.2737, 0.4929, 0.2714, 0.4917, 0.2709, 0.4916, 0.2789, 0.4913, 0.2777, 0.4913, 0.278, 0.496, 0.2754, 0.4885, 0.277, 0.402, 0.3604, 0.4083, 0.3762, 0.3951, 0.374, 0.3834, 0.371, 0.376, 0.3678, 0.375, 0.3653, 0.3726, 0.3636, 0.4973, 0.2743, 0.4961, 0.2758, 0.4946, 0.2763, 0.4929, 0.2759, 0.4915, 0.2746, 0.491, 0.273, 0.4881, 0.2794, 0.4885, 0.277, 0.496, 0.2754, 0.494, 0.2764, 0.4921, 0.2774, 0.4902, 0.2784, 0.4625, 0.5973, 0.4761, 0.3924, 0.4808, 0.3936, 0.4934, 0.4056, 0.4914, 0.6009, 0.4909, 0.2801, 0.4909, 0.2818, 0.4908, 0.2818, 0.4864, 0.2854, 0.4865, 0.2803, 0.4881, 0.2794, 0.491, 0.2794, 0.5648, 0.7395, 0.5131, 0.6504, 0.5722, 0.6726, 0.6001, 0.7185, 0.4871, 0.2844, 0.4869, 0.2846, 0.4906, 0.2821, 0.4906, 0.2831, 0.4882, 0.2841, 0.4761, 0.3924, 0.5397, 0.3523, 0.5577, 0.3507, 0.5619, 0.3525, 0.4808, 0.3936, 0.4908, 0.2831, 0.491, 0.2834, 0.4915, 0.2841, 0.4907, 0.2845, 0.4908, 0.2832, 0.4582, 0.7975, 0.3879, 0.6312, 0.4837, 0.6494, 0.5397, 0.7549, 0.6726, 0.3847, 0.7087, 0.4017, 0.6988, 0.4119, 0.6722, 0.4047, 0.6258, 0.4806, 0.627, 0.4113, 0.6389, 0.4191, 0.6377, 0.4728, 0.7174, 0.4122, 0.717, 0.4816, 0.7049, 0.4738, 0.7056, 0.4201, 0.672, 0.4166, 0.6715, 0.4764, 0.6477, 0.4716, 0.6487, 0.4203, 0.6709, 0.5087, 0.6344, 0.4914, 0.6445, 0.4811, 0.6713, 0.4884, 0.4878, 0.2847, 0.4882, 0.2841, 0.4884, 0.2837, 0.4888, 0.2839, 0.4882, 0.2841, 0.4906, 0.2831, 0.4908, 0.2831, 0.4908, 0.2832, 0.4884, 0.2837, 0.2191, 0.5735, 0.316, 0.5728, 0.3177, 0.5844, 0.2167, 0.5931, 0.2167, 0.5931, 0.3177, 0.5844, 0.3204, 0.5962, 0.2158, 0.6136, 0.5397, 0.7549, 0.4837, 0.6494, 0.5131, 0.6504, 0.5648, 0.7395, 0.4913, 0.2777, 0.4916, 0.2789, 0.4916, 0.2789, 0.4913, 0.2783, 0.2283, 0.5373, 0.3156, 0.5501, 0.3152, 0.5615, 0.223, 0.5549, 0.881, 0.03502, 0.8608, 0.05109, 0.8565, 0.0466, 0.8751, 0.02814, 0.3856, 0.05534, 0.42, 0.1097, 0.4136, 0.1146, 0.3738, 0.06307, 0.8905, 0.05016, 0.8673, 0.06198, 0.8644, 0.05619, 0.8861, 0.04239, 0.8861, 0.04239, 0.8644, 0.05619, 0.8608, 0.05109, 0.881, 0.03502, 0.8522, 0.354, 0.8384, 0.3323, 0.8437, 0.3291, 0.8592, 0.3494, 0.8592, 0.3494, 0.8437, 0.3291, 0.8482, 0.3253, 0.8659, 0.3441, 0.8659, 0.3441, 0.8482, 0.3253, 0.852, 0.321, 0.8721, 0.3381, 0.3738, 0.06307, 0.4136, 0.1146, 0.4079, 0.1198, 0.3628, 0.07195, 0.001433, 0.9093, 0.2155, 0.9093, 0.2155, 0.9973, 0.001435, 0.9998, 0.3435, 0.09283, 0.3989, 0.1313, 0.3958, 0.1376, 0.3353, 0.1047, 0.3527, 0.0819, 0.403, 0.1254, 0.3989, 0.1313, 0.3435, 0.09283, 0.3628, 0.07195, 0.4079, 0.1198, 0.403, 0.1254, 0.3527, 0.0819, 0.2155, 0.8779, 0.001438, 0.8779, 0.001305, 0.8716, 0.2155, 0.8716, 0.4917, 0.2708, 0.491, 0.2709, 0.4911, 0.2709, 0.492, 0.2709, 0.8751, 0.02814, 0.8565, 0.0466, 0.8513, 0.04261, 0.8684, 0.02182, 0.3899, 0.2182, 0.3888, 0.2225, 0.3867, 0.2275, 0.3834, 0.2334, 0.3792, 0.2402, 0.3742, 0.2476, 0.3689, 0.2554, 0.4913, 0.2677, 0.3689, 0.2554, 0.3742, 0.2476, 0.4918, 0.2681, 0.4918, 0.2681, 0.3742, 0.2476, 0.3792, 0.2402, 0.4923, 0.2686, 0.4923, 0.2686, 0.3792, 0.2402, 0.3834, 0.2334, 0.4929, 0.2693, 0.4929, 0.2693, 0.3834, 0.2334, 0.3867, 0.2275, 0.4934, 0.2702, 0.4934, 0.2702, 0.3867, 0.2275, 0.3888, 0.2225, 0.4937, 0.2715, 0.4937, 0.2715, 0.3888, 0.2225, 0.3899, 0.2182, 0.494, 0.273, 0.4928, 0.277, 0.3944, 0.2126, 0.4076, 0.2136, 0.4207, 0.2146, 0.4884, 0.2749, 0.4884, 0.2749, 0.4207, 0.2146, 0.4332, 0.2164, 0.4456, 0.2189, 0.4853, 0.2726, 0.4853, 0.2726, 0.4456, 0.2189, 0.4563, 0.2222, 0.4661, 0.2261, 0.4841, 0.2703, 0.4841, 0.2703, 0.4661, 0.2261, 0.4754, 0.231, 0.4826, 0.2359, 0.4838, 0.2701, 0.495, 0.2615, 0.4847, 0.3071, 0.4762, 0.3, 0.4859, 0.2657, 0.4915, 0.2695, 0.4844, 0.2876, 0.4858, 0.2861, 0.4913, 0.2702, 0.4973, 0.2743, 0.3726, 0.3636, 0.3686, 0.3545, 0.4961, 0.2758, 0.4961, 0.2758, 0.3686, 0.3545, 0.3653, 0.3415, 0.4946, 0.2763, 0.4946, 0.2763, 0.3653, 0.3415, 0.3632, 0.3257, 0.4929, 0.2759, 0.4929, 0.2759, 0.3632, 0.3257, 0.3624, 0.308, 0.4915, 0.2746, 0.4915, 0.2746, 0.3624, 0.308, 0.3638, 0.2867, 0.491, 0.273, 0.4913, 0.2677, 0.491, 0.273, 0.3638, 0.2867, 0.3689, 0.2554, 0.4625, 0.5973, 0.4648, 0.6143, 0.3781, 0.5973, 0.3356, 0.5815, 0.4083, 0.3762, 0.412, 0.3794, 0.4761, 0.3924, 0.4873, 0.2848, 0.4871, 0.2844, 0.4882, 0.2841, 0.4878, 0.2847, 0.4864, 0.2854, 0.4908, 0.2818, 0.4906, 0.2821, 0.4869, 0.2846, 0.4865, 0.2853, 0.4988, 0.2574, 0.495, 0.2615, 0.4947, 0.2531, 0.4983, 0.2574, 0.4885, 0.2418, 0.4947, 0.2531, 0.495, 0.2615, 0.4859, 0.2657, 0.4847, 0.268, 0.4842, 0.2686, 0.4838, 0.2701, 0.4826, 0.2359, 0.4697, 0.3016, 0.4682, 0.3123, 0.4636, 0.314, 0.4671, 0.302, 0.4751, 0.3004, 0.4809, 0.3083, 0.4769, 0.3095, 0.4737, 0.3007, 0.4737, 0.3007, 0.4769, 0.3095, 0.4726, 0.3108, 0.4719, 0.3012, 0.4719, 0.3012, 0.4726, 0.3108, 0.4682, 0.3123, 0.4697, 0.3016, 0.4762, 0.3, 0.4847, 0.3071, 0.4809, 0.3083, 0.4751, 0.3004, 0.4849, 0.2697, 0.4903, 0.2682, 0.49, 0.2691, 0.4858, 0.2698, 0.4854, 0.2676, 0.4845, 0.2687, 0.4852, 0.269, 0.4859, 0.2677, 0.5054, 0.2545, 0.5055, 0.2555, 0.5055, 0.2551, 0.5159, 0.1408, 0.5025, 0.2096, 0.4948, 0.1945, 0.502, 0.1376, 0.5054, 0.2545, 0.5109, 0.2693, 0.5023, 0.3278, 0.4951, 0.3205, 0.5055, 0.2555, 0.5055, 0.2555, 0.4988, 0.2574, 0.4983, 0.2574, 0.5055, 0.2551, 0.4859, 0.2657, 0.4854, 0.2676, 0.4859, 0.2677, 0.4857, 0.268, 0.5081, 0.251, 0.5057, 0.2321, 0.5109, 0.2693, 0.5558, 0.1513, 0.5397, 0.3523, 0.5262, 0.3516, 0.5475, 0.1511, 0.5713, 0.1512, 0.5577, 0.3507, 0.5397, 0.3523, 0.5558, 0.1513, 0.5392, 0.15, 0.5122, 0.3481, 0.531, 0.148, 0.4909, 0.2701, 0.4909, 0.2701, 0.4914, 0.2704, 0.5122, 0.3481, 0.4899, 0.3364, 0.4978, 0.3326, 0.5023, 0.3278, 0.5109, 0.2693, 0.5057, 0.2321, 0.5069, 0.2304, 0.5274, 0.1455, 0.531, 0.148, 0.4636, 0.314, 0.4682, 0.3123, 0.4717, 0.3193, 0.4667, 0.3197, 0.4667, 0.3197, 0.4717, 0.3193, 0.4744, 0.3266, 0.4688, 0.3264, 0.4688, 0.3264, 0.4744, 0.3266, 0.4756, 0.3319, 0.4682, 0.3123, 0.4726, 0.3108, 0.4765, 0.3185, 0.4717, 0.3193, 0.4717, 0.3193, 0.4765, 0.3185, 0.48, 0.3267, 0.4744, 0.3266, 0.4744, 0.3266, 0.48, 0.3267, 0.4812, 0.3348, 0.4756, 0.3319, 0.4726, 0.3108, 0.4769, 0.3095, 0.4811, 0.3174, 0.4765, 0.3185, 0.4765, 0.3185, 0.4811, 0.3174, 0.4858, 0.3261, 0.48, 0.3267, 0.48, 0.3267, 0.4858, 0.3261, 0.4899, 0.3364, 0.4812, 0.3348, 0.4769, 0.3095, 0.4809, 0.3083, 0.4853, 0.3157, 0.4811, 0.3174, 0.4811, 0.3174, 0.4853, 0.3157, 0.4912, 0.3238, 0.4858, 0.3261, 0.4858, 0.3261, 0.4912, 0.3238, 0.4978, 0.3326, 0.4899, 0.3364, 0.4809, 0.3083, 0.4847, 0.3071, 0.4888, 0.3137, 0.4853, 0.3157, 0.4853, 0.3157, 0.4888, 0.3137, 0.4951, 0.3205, 0.4912, 0.3238, 0.4912, 0.3238, 0.4951, 0.3205, 0.5023, 0.3278, 0.4978, 0.3326, 0.4762, 0.3, 0.4751, 0.3004, 0.4765, 0.297, 0.4775, 0.2971, 0.4775, 0.2971, 0.4765, 0.297, 0.478, 0.2941, 0.4788, 0.2945, 0.4788, 0.2945, 0.478, 0.2941, 0.4794, 0.2919, 0.4797, 0.292, 0.4751, 0.3004, 0.4737, 0.3007, 0.4753, 0.2969, 0.4765, 0.297, 0.4765, 0.297, 0.4753, 0.2969, 0.4769, 0.2937, 0.478, 0.2941, 0.478, 0.2941, 0.4769, 0.2937, 0.4781, 0.2912, 0.4794, 0.2919, 0.4737, 0.3007, 0.4719, 0.3012, 0.474, 0.2969, 0.4753, 0.2969, 0.4753, 0.2969, 0.474, 0.2969, 0.4756, 0.2936, 0.4769, 0.2937, 0.4769, 0.2937, 0.4756, 0.2936, 0.4766, 0.2915, 0.4781, 0.2912, 0.4719, 0.3012, 0.4697, 0.3016, 0.4727, 0.297, 0.474, 0.2969, 0.474, 0.2969, 0.4727, 0.297, 0.4743, 0.2934, 0.4756, 0.2936, 0.4756, 0.2936, 0.4743, 0.2934, 0.4757, 0.2913, 0.4766, 0.2915, 0.4697, 0.3016, 0.4671, 0.302, 0.4714, 0.2971, 0.4727, 0.297, 0.4727, 0.297, 0.4714, 0.2971, 0.4727, 0.2932, 0.4743, 0.2934, 0.4743, 0.2934, 0.4727, 0.2932, 0.4753, 0.2902, 0.4757, 0.2913, 0.4671, 0.302, 0.4704, 0.2974, 0.4714, 0.2971, 0.4714, 0.2971, 0.4704, 0.2974, 0.4727, 0.2932, 0.5055, 0.2555, 0.4951, 0.3205, 0.4888, 0.3137, 0.4988, 0.2574, 0.4988, 0.2574, 0.4888, 0.3137, 0.4847, 0.3071, 0.495, 0.2615, 0.4845, 0.2687, 0.4857, 0.2698, 0.4852, 0.269, 0.4788, 0.2945, 0.4845, 0.2687, 0.4854, 0.2676, 0.4775, 0.2971, 0.4775, 0.2971, 0.4854, 0.2676, 0.4859, 0.2657, 0.4762, 0.3, 0.4913, 0.2686, 0.4828, 0.289, 0.4844, 0.2876, 0.4915, 0.2695, 0.4849, 0.2704, 0.4852, 0.2702, 0.4835, 0.2765, 0.4852, 0.2702, 0.4857, 0.2698, 0.4835, 0.2765, 0.5054, 0.2545, 0.5081, 0.251, 0.5109, 0.2693, 0.4849, 0.2704, 0.4849, 0.2697, 0.4858, 0.2698, 0.4866, 0.2703, 0.4868, 0.271, 0.4838, 0.2701, 0.4842, 0.2686, 0.4847, 0.268, 0.4859, 0.2662, 0.4857, 0.2698, 0.4852, 0.2702, 0.4928, 0.277, 0.4884, 0.2749, 0.4853, 0.2726, 0.4841, 0.2703, 0.4838, 0.2701, 0.4868, 0.271, 0.4826, 0.2359, 0.4754, 0.231, 0.4837, 0.1905, 0.4948, 0.1945, 0.5025, 0.2096, 0.5069, 0.2304, 0.5057, 0.2321, 0.5081, 0.251, 0.5054, 0.2545, 0.5055, 0.2551, 0.4983, 0.2574, 0.4947, 0.2531, 0.4885, 0.2418, 0.4797, 0.292, 0.4835, 0.2765, 0.4857, 0.2698, 0.4845, 0.2687, 0.4788, 0.2945, 0.4866, 0.2703, 0.4899, 0.2696, 0.4898, 0.27, 0.4868, 0.271, 0.5353, 0.116, 0.5319, 0.1124, 0.5393, 0.1042, 0.4858, 0.2698, 0.49, 0.2691, 0.4899, 0.2696, 0.4866, 0.2703, 0.5274, 0.1455, 0.5069, 0.2304, 0.5025, 0.2096, 0.5159, 0.1408, 0.8391, 0.0592, 0.8424, 0.06003, 0.8446, 0.06125, 0.8465, 0.06298, 0.8478, 0.06514, 0.8486, 0.0676, 0.8487, 0.07111, 0.848, 0.1614, 0.6514, 0.1577, 0.6539, 0.06766, 0.6542, 0.06419, 0.655, 0.06178, 0.6564, 0.05969, 0.6583, 0.05804, 0.6605, 0.05691, 0.6638, 0.05618, 0.7516, 0.04811, 0.491, 0.2701, 0.4911, 0.27, 0.4914, 0.2704, 0.4909, 0.2701, 0.491, 0.2701, 0.4914, 0.2704, 0.4067, 0.1509, 0.4085, 0.1444, 0.4107, 0.1397, 0.4138, 0.1355, 0.4173, 0.132, 0.4214, 0.1297, 0.4712, 0.1178, 0.4705, 0.1201, 0.4883, 0.1366, 0.4837, 0.1905, 0.4487, 0.1974, 0.3944, 0.2126, 0.3925, 0.2123, 0.502, 0.1376, 0.4948, 0.1945, 0.4837, 0.1905, 0.4883, 0.1366, 0.5319, 0.1124, 0.527, 0.11, 0.5393, 0.1042, 0.527, 0.11, 0.5224, 0.1095, 0.5393, 0.1042, 0.4906, 0.2677, 0.4807, 0.2903, 0.4828, 0.289, 0.4913, 0.2686, 0.4898, 0.27, 0.4901, 0.27, 0.4908, 0.2703, 0.4901, 0.27, 0.4904, 0.2699, 0.4908, 0.2703, 0.4904, 0.2699, 0.4909, 0.2701, 0.4908, 0.2703, 0.5224, 0.1095, 0.5052, 0.1181, 0.4705, 0.1201, 0.5052, 0.1181, 0.4927, 0.1272, 0.4705, 0.1201, 0.4927, 0.1272, 0.4883, 0.1366, 0.4705, 0.1201, 0.4912, 0.2697, 0.4912, 0.2698, 0.491, 0.2694, 0.4911, 0.2694, 0.4911, 0.2694, 0.491, 0.2694, 0.4908, 0.2688, 0.4911, 0.2691, 0.4911, 0.2691, 0.4908, 0.2688, 0.4906, 0.2677, 0.4913, 0.2686, 0.4912, 0.2697, 0.4912, 0.2697, 0.4911, 0.2694, 0.4912, 0.2696, 0.4912, 0.2696, 0.4911, 0.2694, 0.4911, 0.2691, 0.4913, 0.2695, 0.4913, 0.2695, 0.4911, 0.2691, 0.4913, 0.2686, 0.4915, 0.2695, 0.4913, 0.2699, 0.4912, 0.2697, 0.4912, 0.2696, 0.4912, 0.2698, 0.4912, 0.2698, 0.4912, 0.2696, 0.4913, 0.2695, 0.4912, 0.2699, 0.4912, 0.2699, 0.4913, 0.2695, 0.4915, 0.2695, 0.4913, 0.2702, 0.5488, 0.1316, 0.5525, 0.131, 0.5543, 0.138, 0.5485, 0.1387, 0.5485, 0.1387, 0.5543, 0.138, 0.5553, 0.1447, 0.548, 0.1451, 0.548, 0.1451, 0.5553, 0.1447, 0.5558, 0.1513, 0.5475, 0.1511, 0.5471, 0.1311, 0.5488, 0.1316, 0.5485, 0.1387, 0.5438, 0.1376, 0.5438, 0.1376, 0.5485, 0.1387, 0.548, 0.1451, 0.5412, 0.1437, 0.5412, 0.1437, 0.548, 0.1451, 0.5475, 0.1511, 0.5392, 0.15, 0.5417, 0.1262, 0.5471, 0.1311, 0.5438, 0.1376, 0.5375, 0.133, 0.5375, 0.133, 0.5438, 0.1376, 0.5412, 0.1437, 0.534, 0.1401, 0.534, 0.1401, 0.5412, 0.1437, 0.5392, 0.15, 0.531, 0.148, 0.4918, 0.2701, 0.4913, 0.2699, 0.4912, 0.2698, 0.4913, 0.27, 0.4913, 0.27, 0.4912, 0.2698, 0.4912, 0.2699, 0.4909, 0.2703, 0.4909, 0.2703, 0.4912, 0.2699, 0.4913, 0.2702, 0.4904, 0.2708, 0.4898, 0.27, 0.4899, 0.2696, 0.4902, 0.2697, 0.4901, 0.27, 0.4901, 0.27, 0.4902, 0.2697, 0.4905, 0.2699, 0.4904, 0.2699, 0.4904, 0.2699, 0.4905, 0.2699, 0.4909, 0.2701, 0.4909, 0.2701, 0.4899, 0.2696, 0.49, 0.2691, 0.4904, 0.2694, 0.4902, 0.2697, 0.4902, 0.2697, 0.4904, 0.2694, 0.4907, 0.2697, 0.4905, 0.2699, 0.4905, 0.2699, 0.4907, 0.2697, 0.491, 0.2701, 0.4909, 0.2701, 0.49, 0.2691, 0.4903, 0.2682, 0.4907, 0.269, 0.4904, 0.2694, 0.4904, 0.2694, 0.4907, 0.269, 0.4909, 0.2695, 0.4907, 0.2697, 0.4907, 0.2697, 0.4909, 0.2695, 0.4911, 0.27, 0.491, 0.2701, 0.5274, 0.1455, 0.5159, 0.1408, 0.52, 0.1313, 0.5306, 0.1375, 0.5306, 0.1375, 0.52, 0.1313, 0.5255, 0.1217, 0.5328, 0.1276, 0.5328, 0.1276, 0.5255, 0.1217, 0.5319, 0.1124, 0.5353, 0.116, 0.5159, 0.1408, 0.502, 0.1376, 0.5061, 0.1275, 0.52, 0.1313, 0.52, 0.1313, 0.5061, 0.1275, 0.5152, 0.1182, 0.5255, 0.1217, 0.5255, 0.1217, 0.5152, 0.1182, 0.527, 0.11, 0.5319, 0.1124, 0.502, 0.1376, 0.4883, 0.1366, 0.4927, 0.1272, 0.5061, 0.1275, 0.5061, 0.1275, 0.4927, 0.1272, 0.5052, 0.1181, 0.5152, 0.1182, 0.5152, 0.1182, 0.5052, 0.1181, 0.5224, 0.1095, 0.527, 0.11, 0.531, 0.148, 0.5274, 0.1455, 0.5306, 0.1375, 0.534, 0.1401, 0.534, 0.1401, 0.5306, 0.1375, 0.5328, 0.1276, 0.5375, 0.133, 0.5375, 0.133, 0.5328, 0.1276, 0.5353, 0.116, 0.5417, 0.1262, 0.4903, 0.2682, 0.4906, 0.2677, 0.4908, 0.2688, 0.4907, 0.269, 0.4907, 0.269, 0.4908, 0.2688, 0.491, 0.2694, 0.4909, 0.2695, 0.4909, 0.2695, 0.491, 0.2694, 0.4912, 0.2698, 0.4911, 0.27, 0.5353, 0.116, 0.5393, 0.1042, 0.5543, 0.09751, 0.5671, 0.1254, 0.5525, 0.131, 0.5488, 0.1316, 0.5471, 0.1311, 0.5417, 0.1262, 0.4849, 0.2704, 0.4835, 0.2765, 0.4797, 0.292, 0.4794, 0.2919, 0.4781, 0.2912, 0.4766, 0.2915, 0.4757, 0.2913, 0.4753, 0.2902, 0.4807, 0.2903, 0.4906, 0.2677, 0.4903, 0.2682, 0.4849, 0.2697, 0.8721, 0.3381, 0.852, 0.321, 0.8552, 0.3159, 0.8778, 0.3312, 0.493, 0.2762, 0.4933, 0.2753, 0.4886, 0.2722, 0.4933, 0.2753, 0.4935, 0.2745, 0.4886, 0.2722, 0.4935, 0.2745, 0.4938, 0.2737, 0.4886, 0.2722, 0.3901, 0.2168, 0.3908, 0.2152, 0.3969, 0.2183, 0.3908, 0.2152, 0.3916, 0.2137, 0.3969, 0.2183, 0.3916, 0.2137, 0.3925, 0.2123, 0.3969, 0.2183, 0.4712, 0.1178, 0.4476, 0.1169, 0.4355, 0.1161, 0.4476, 0.1169, 0.4292, 0.1113, 0.4355, 0.1161, 0.4292, 0.1113, 0.42, 0.1097, 0.4355, 0.1161, 0.4917, 0.2708, 0.492, 0.2709, 0.4919, 0.271, 0.4918, 0.2709, 0.4918, 0.2709, 0.4919, 0.271, 0.4916, 0.2708, 0.3353, 0.1047, 0.3958, 0.1376, 0.3936, 0.1438, 0.3281, 0.1174, 0.492, 0.2709, 0.4923, 0.271, 0.4923, 0.2712, 0.4919, 0.271, 0.4919, 0.271, 0.4923, 0.2712, 0.4924, 0.2714, 0.4916, 0.2708, 0.4916, 0.2708, 0.4924, 0.2714, 0.4929, 0.2715, 0.4913, 0.2704, 0.4923, 0.271, 0.4924, 0.2711, 0.4925, 0.2712, 0.4923, 0.2712, 0.4923, 0.2712, 0.4925, 0.2712, 0.4925, 0.2714, 0.4924, 0.2714, 0.4924, 0.2714, 0.4925, 0.2714, 0.4927, 0.2713, 0.4929, 0.2715, 0.4924, 0.2711, 0.4926, 0.2712, 0.4926, 0.2713, 0.4925, 0.2712, 0.4925, 0.2712, 0.4926, 0.2713, 0.4926, 0.2714, 0.4925, 0.2714, 0.4925, 0.2714, 0.4926, 0.2714, 0.4926, 0.2715, 0.4927, 0.2713, 0.4926, 0.2712, 0.4927, 0.2713, 0.4927, 0.2715, 0.4926, 0.2713, 0.4926, 0.2713, 0.4927, 0.2715, 0.4927, 0.2716, 0.4926, 0.2714, 0.4926, 0.2714, 0.4927, 0.2716, 0.4925, 0.2717, 0.4926, 0.2715, 0.4927, 0.2713, 0.4929, 0.2714, 0.4929, 0.2716, 0.4927, 0.2715, 0.4927, 0.2715, 0.4929, 0.2716, 0.4928, 0.2718, 0.4927, 0.2716, 0.4927, 0.2716, 0.4928, 0.2718, 0.4926, 0.2721, 0.4925, 0.2717, 0.3936, 0.1438, 0.3958, 0.1376, 0.3998, 0.1399, 0.3976, 0.1462, 0.3976, 0.1462, 0.3998, 0.1399, 0.404, 0.1422, 0.4022, 0.1485, 0.4022, 0.1485, 0.404, 0.1422, 0.4085, 0.1444, 0.4067, 0.1509, 0.3958, 0.1376, 0.3989, 0.1313, 0.4028, 0.1341, 0.3998, 0.1399, 0.3998, 0.1399, 0.4028, 0.1341, 0.4067, 0.1368, 0.404, 0.1422, 0.404, 0.1422, 0.4067, 0.1368, 0.4107, 0.1397, 0.4085, 0.1444, 0.3989, 0.1313, 0.403, 0.1254, 0.4066, 0.1286, 0.4028, 0.1341, 0.4028, 0.1341, 0.4066, 0.1286, 0.4101, 0.1319, 0.4067, 0.1368, 0.4067, 0.1368, 0.4101, 0.1319, 0.4138, 0.1355, 0.4107, 0.1397, 0.403, 0.1254, 0.4079, 0.1198, 0.4112, 0.1236, 0.4066, 0.1286, 0.4066, 0.1286, 0.4112, 0.1236, 0.4143, 0.1276, 0.4101, 0.1319, 0.4101, 0.1319, 0.4143, 0.1276, 0.4173, 0.132, 0.4138, 0.1355, 0.4079, 0.1198, 0.4136, 0.1146, 0.4167, 0.119, 0.4112, 0.1236, 0.4112, 0.1236, 0.4167, 0.119, 0.4194, 0.1237, 0.4143, 0.1276, 0.4143, 0.1276, 0.4194, 0.1237, 0.4214, 0.1297, 0.4173, 0.132, 0.4136, 0.1146, 0.42, 0.1097, 0.4292, 0.1113, 0.4167, 0.119, 0.4167, 0.119, 0.4292, 0.1113, 0.4476, 0.1169, 0.4194, 0.1237, 0.4194, 0.1237, 0.4476, 0.1169, 0.4712, 0.1178, 0.4214, 0.1297, 0.4067, 0.1509, 0.3925, 0.2123, 0.3916, 0.2137, 0.4022, 0.1485, 0.4022, 0.1485, 0.3916, 0.2137, 0.3908, 0.2152, 0.3976, 0.1462, 0.3976, 0.1462, 0.3908, 0.2152, 0.3901, 0.2168, 0.3936, 0.1438, 0.493, 0.2762, 0.4926, 0.2721, 0.4928, 0.2718, 0.4933, 0.2753, 0.4933, 0.2753, 0.4928, 0.2718, 0.4929, 0.2716, 0.4935, 0.2745, 0.4935, 0.2745, 0.4929, 0.2716, 0.4929, 0.2714, 0.4938, 0.2737, 0.493, 0.2762, 0.4886, 0.2722, 0.3969, 0.2183, 0.3925, 0.2123, 0.3944, 0.2126, 0.4928, 0.277, 0.6514, 0.1577, 0.6529, 0.2625, 0.6464, 0.2627, 0.6447, 0.1576, 0.6447, 0.1576, 0.6464, 0.2627, 0.6398, 0.263, 0.6379, 0.1576, 0.6379, 0.1576, 0.6398, 0.263, 0.6332, 0.2633, 0.6311, 0.1576, 0.8429, 0.2661, 0.848, 0.1614, 0.8548, 0.1616, 0.8494, 0.2665, 0.8494, 0.2665, 0.8548, 0.1616, 0.8615, 0.1618, 0.8559, 0.2671, 0.8559, 0.2671, 0.8615, 0.1618, 0.8684, 0.162, 0.8625, 0.2676, 0.6542, 0.06419, 0.6539, 0.06766, 0.6472, 0.06719, 0.648, 0.06263, 0.648, 0.06263, 0.6472, 0.06719, 0.6405, 0.06616, 0.642, 0.06061, 0.642, 0.06061, 0.6405, 0.06616, 0.6334, 0.06451, 0.6358, 0.05805, 0.655, 0.06178, 0.6542, 0.06419, 0.648, 0.06263, 0.6495, 0.05889, 0.6495, 0.05889, 0.648, 0.06263, 0.642, 0.06061, 0.6444, 0.05584, 0.6444, 0.05584, 0.642, 0.06061, 0.6358, 0.05805, 0.6389, 0.05245, 0.6564, 0.05969, 0.655, 0.06178, 0.6495, 0.05889, 0.6518, 0.05567, 0.6518, 0.05567, 0.6495, 0.05889, 0.6444, 0.05584, 0.6473, 0.05166, 0.6473, 0.05166, 0.6444, 0.05584, 0.6389, 0.05245, 0.6426, 0.04752, 0.6583, 0.05804, 0.6564, 0.05969, 0.6518, 0.05567, 0.6547, 0.05299, 0.6547, 0.05299, 0.6518, 0.05567, 0.6473, 0.05166, 0.6511, 0.04813, 0.6511, 0.04813, 0.6473, 0.05166, 0.6426, 0.04752, 0.647, 0.04317, 0.6605, 0.05691, 0.6583, 0.05804, 0.6547, 0.05299, 0.6582, 0.051, 0.6582, 0.051, 0.6547, 0.05299, 0.6511, 0.04813, 0.6555, 0.04528, 0.6555, 0.04528, 0.6511, 0.04813, 0.647, 0.04317, 0.6522, 0.03935, 0.6638, 0.05618, 0.6605, 0.05691, 0.6582, 0.051, 0.6626, 0.04972, 0.6626, 0.04972, 0.6582, 0.051, 0.6555, 0.04528, 0.6609, 0.04315, 0.6609, 0.04315, 0.6555, 0.04528, 0.6522, 0.03935, 0.6583, 0.03612, 0.8487, 0.07111, 0.8486, 0.0676, 0.8548, 0.06623, 0.8555, 0.07085, 0.8555, 0.07085, 0.8548, 0.06623, 0.861, 0.06441, 0.8623, 0.07005, 0.8623, 0.07005, 0.861, 0.06441, 0.8673, 0.06198, 0.8695, 0.06861, 0.8486, 0.0676, 0.8478, 0.06514, 0.8534, 0.0624, 0.8548, 0.06623, 0.8548, 0.06623, 0.8534, 0.0624, 0.8588, 0.05951, 0.861, 0.06441, 0.861, 0.06441, 0.8588, 0.05951, 0.8644, 0.05619, 0.8673, 0.06198, 0.8478, 0.06514, 0.8465, 0.06298, 0.8512, 0.05907, 0.8534, 0.0624, 0.8534, 0.0624, 0.8512, 0.05907, 0.8559, 0.05522, 0.8588, 0.05951, 0.8588, 0.05951, 0.8559, 0.05522, 0.8608, 0.05109, 0.8644, 0.05619, 0.8465, 0.06298, 0.8446, 0.06125, 0.8484, 0.05627, 0.8512, 0.05907, 0.8512, 0.05907, 0.8484, 0.05627, 0.8522, 0.05147, 0.8559, 0.05522, 0.8559, 0.05522, 0.8522, 0.05147, 0.8565, 0.0466, 0.8608, 0.05109, 0.8446, 0.06125, 0.8424, 0.06003, 0.8449, 0.05416, 0.8484, 0.05627, 0.8484, 0.05627, 0.8449, 0.05416, 0.8478, 0.04847, 0.8522, 0.05147, 0.8522, 0.05147, 0.8478, 0.04847, 0.8513, 0.04261, 0.8565, 0.0466, 0.8424, 0.06003, 0.8391, 0.0592, 0.8405, 0.05273, 0.8449, 0.05416, 0.8449, 0.05416, 0.8405, 0.05273, 0.8424, 0.04618, 0.8478, 0.04847, 0.8478, 0.04847, 0.8424, 0.04618, 0.8451, 0.03916, 0.8513, 0.04261, 0.8289, 0.3151, 0.8322, 0.3148, 0.8337, 0.3206, 0.8293, 0.3214, 0.8293, 0.3214, 0.8337, 0.3206, 0.8357, 0.3264, 0.8304, 0.3279, 0.8304, 0.3279, 0.8357, 0.3264, 0.8384, 0.3323, 0.8322, 0.3349, 0.8322, 0.3148, 0.8344, 0.314, 0.8372, 0.3191, 0.8337, 0.3206, 0.8337, 0.3206, 0.8372, 0.3191, 0.8402, 0.324, 0.8357, 0.3264, 0.8357, 0.3264, 0.8402, 0.324, 0.8437, 0.3291, 0.8384, 0.3323, 0.8344, 0.314, 0.8363, 0.3127, 0.8402, 0.3169, 0.8372, 0.3191, 0.8372, 0.3191, 0.8402, 0.3169, 0.844, 0.3211, 0.8402, 0.324, 0.8402, 0.324, 0.844, 0.3211, 0.8482, 0.3253, 0.8437, 0.3291, 0.8363, 0.3127, 0.8379, 0.3109, 0.8426, 0.3141, 0.8402, 0.3169, 0.8402, 0.3169, 0.8426, 0.3141, 0.8471, 0.3174, 0.844, 0.3211, 0.844, 0.3211, 0.8471, 0.3174, 0.852, 0.321, 0.8482, 0.3253, 0.8379, 0.3109, 0.8389, 0.3088, 0.8443, 0.3108, 0.8426, 0.3141, 0.8426, 0.3141, 0.8443, 0.3108, 0.8497, 0.3131, 0.8471, 0.3174, 0.8471, 0.3174, 0.8497, 0.3131, 0.8552, 0.3159, 0.852, 0.321, 0.8389, 0.3088, 0.8395, 0.3058, 0.8454, 0.3068, 0.8443, 0.3108, 0.8443, 0.3108, 0.8454, 0.3068, 0.8514, 0.3081, 0.8497, 0.3131, 0.8497, 0.3131, 0.8514, 0.3081, 0.8578, 0.3101, 0.8552, 0.3159, 0.6545, 0.3023, 0.655, 0.3053, 0.6495, 0.3071, 0.6486, 0.303, 0.6486, 0.303, 0.6495, 0.3071, 0.6441, 0.3092, 0.6425, 0.3041, 0.6425, 0.3041, 0.6441, 0.3092, 0.6384, 0.3118, 0.636, 0.3058, 0.655, 0.3053, 0.6559, 0.3075, 0.6511, 0.3105, 0.6495, 0.3071, 0.6495, 0.3071, 0.6511, 0.3105, 0.6463, 0.3135, 0.6441, 0.3092, 0.6441, 0.3092, 0.6463, 0.3135, 0.6414, 0.3169, 0.6384, 0.3118, 0.6559, 0.3075, 0.6574, 0.3093, 0.6534, 0.3133, 0.6511, 0.3105, 0.6511, 0.3105, 0.6534, 0.3133, 0.6494, 0.3173, 0.6463, 0.3135, 0.6463, 0.3135, 0.6494, 0.3173, 0.6451, 0.3214, 0.6414, 0.3169, 0.6574, 0.3093, 0.6593, 0.3107, 0.6563, 0.3157, 0.6534, 0.3133, 0.6534, 0.3133, 0.6563, 0.3157, 0.653, 0.3205, 0.6494, 0.3173, 0.6494, 0.3173, 0.653, 0.3205, 0.6494, 0.3253, 0.6451, 0.3214, 0.6593, 0.3107, 0.6615, 0.3116, 0.6597, 0.3173, 0.6563, 0.3157, 0.6563, 0.3157, 0.6597, 0.3173, 0.6575, 0.323, 0.653, 0.3205, 0.653, 0.3205, 0.6575, 0.323, 0.6545, 0.3288, 0.6494, 0.3253, 0.6615, 0.3116, 0.6647, 0.312, 0.664, 0.3183, 0.6597, 0.3173, 0.6597, 0.3173, 0.664, 0.3183, 0.6628, 0.3247, 0.6575, 0.323, 0.6575, 0.323, 0.6628, 0.3247, 0.6607, 0.3317, 0.6545, 0.3288, 0.752, 0.02582, 0.8451, 0.03916, 0.8424, 0.04618, 0.7518, 0.03342, 0.7518, 0.03342, 0.8424, 0.04618, 0.8405, 0.05273, 0.7517, 0.04085, 0.7517, 0.04085, 0.8405, 0.05273, 0.8391, 0.0592, 0.7516, 0.04811, 0.8695, 0.06861, 0.8684, 0.162, 0.8615, 0.1618, 0.8623, 0.07005, 0.8623, 0.07005, 0.8615, 0.1618, 0.8548, 0.1616, 0.8555, 0.07085, 0.8555, 0.07085, 0.8548, 0.1616, 0.848, 0.1614, 0.8487, 0.07111, 0.6311, 0.1576, 0.6334, 0.06451, 0.6405, 0.06616, 0.6379, 0.1576, 0.6379, 0.1576, 0.6405, 0.06616, 0.6472, 0.06719, 0.6447, 0.1576, 0.6447, 0.1576, 0.6472, 0.06719, 0.6539, 0.06766, 0.6514, 0.1577, 0.8625, 0.2676, 0.8578, 0.3101, 0.8514, 0.3081, 0.8559, 0.2671, 0.8559, 0.2671, 0.8514, 0.3081, 0.8454, 0.3068, 0.8494, 0.2665, 0.8494, 0.2665, 0.8454, 0.3068, 0.8395, 0.3058, 0.8429, 0.2661, 0.8322, 0.3349, 0.6607, 0.3317, 0.6628, 0.3247, 0.8304, 0.3279, 0.8304, 0.3279, 0.6628, 0.3247, 0.664, 0.3183, 0.8293, 0.3214, 0.8293, 0.3214, 0.664, 0.3183, 0.6647, 0.312, 0.8289, 0.3151, 0.636, 0.3058, 0.6332, 0.2633, 0.6398, 0.263, 0.6425, 0.3041, 0.6425, 0.3041, 0.6398, 0.263, 0.6464, 0.2627, 0.6486, 0.303, 0.6486, 0.303, 0.6464, 0.2627, 0.6529, 0.2625, 0.6545, 0.3023, 0.8429, 0.2661, 0.8395, 0.3058, 0.8389, 0.3088, 0.8379, 0.3109, 0.8363, 0.3127, 0.8344, 0.314, 0.8322, 0.3148, 0.8289, 0.3151, 0.6647, 0.312, 0.6615, 0.3116, 0.6593, 0.3107, 0.6574, 0.3093, 0.6559, 0.3075, 0.655, 0.3053, 0.6545, 0.3023, 0.6529, 0.2625, 0.4083, 0.3762, 0.402, 0.3604, 0.4885, 0.277, 0.4881, 0.2794, 0.4865, 0.2803, 0.4864, 0.2854, 0.4858, 0.2861, 0.4844, 0.2876, 0.4828, 0.289, 0.4807, 0.2903, 0.4753, 0.2902, 0.4727, 0.2932, 0.4704, 0.2974, 0.4671, 0.302, 0.4636, 0.314, 0.4667, 0.3197, 0.4688, 0.3264, 0.4756, 0.3319, 0.4812, 0.3348, 0.4899, 0.3364, 0.5122, 0.3481, 0.5262, 0.3516, 0.5397, 0.3523, 0.4761, 0.3924, 0.412, 0.3794, 0.2348, 0.5208, 0.3172, 0.5387, 0.3156, 0.5501, 0.2283, 0.5373, 0.8684, 0.02182, 0.8513, 0.04261, 0.8451, 0.03916, 0.8611, 0.0161, 0.4913, 0.2796, 0.4914, 0.2795, 0.4914, 0.2797, 0.3239, 0.6082, 0.3294, 0.6097, 0.3284, 0.6084, 0.6344, 0.4914, 0.6302, 0.4951, 0.6272, 0.4905, 0.6313, 0.488, 0.6302, 0.4951, 0.6229, 0.4987, 0.6228, 0.491, 0.6272, 0.4905, 0.6087, 0.5, 0.6153, 0.4884, 0.6228, 0.491, 0.6229, 0.4987, 0.6153, 0.4884, 0.6209, 0.4834, 0.6249, 0.4874, 0.6228, 0.491, 0.6258, 0.4806, 0.6284, 0.4843, 0.6249, 0.4874, 0.6209, 0.4834, 0.6284, 0.4843, 0.6313, 0.488, 0.6272, 0.4905, 0.6249, 0.4874, 0.6272, 0.4905, 0.6228, 0.491, 0.6249, 0.4874, 0.7081, 0.4922, 0.7114, 0.4889, 0.7153, 0.4915, 0.7123, 0.496, 0.7114, 0.4889, 0.7143, 0.4853, 0.7177, 0.4884, 0.7153, 0.4915, 0.717, 0.4816, 0.7218, 0.4845, 0.7177, 0.4884, 0.7143, 0.4853, 0.7218, 0.4845, 0.7273, 0.4896, 0.7197, 0.4921, 0.7177, 0.4884, 0.7339, 0.5015, 0.7195, 0.4998, 0.7197, 0.4921, 0.7273, 0.4896, 0.7195, 0.4998, 0.7123, 0.496, 0.7153, 0.4915, 0.7197, 0.4921, 0.7153, 0.4915, 0.7177, 0.4884, 0.7197, 0.4921, 0.627, 0.4113, 0.6224, 0.4084, 0.6264, 0.4046, 0.6297, 0.4077, 0.6224, 0.4084, 0.6171, 0.4034, 0.6245, 0.401, 0.6264, 0.4046, 0.6107, 0.3917, 0.6247, 0.3935, 0.6245, 0.401, 0.6171, 0.4034, 0.6247, 0.3935, 0.6318, 0.3972, 0.6288, 0.4016, 0.6245, 0.401, 0.6358, 0.401, 0.6327, 0.4042, 0.6288, 0.4016, 0.6318, 0.3972, 0.6327, 0.4042, 0.6297, 0.4077, 0.6264, 0.4046, 0.6288, 0.4016, 0.6264, 0.4046, 0.6245, 0.401, 0.6288, 0.4016, 0.7174, 0.4122, 0.7147, 0.4086, 0.7181, 0.4055, 0.722, 0.4094, 0.7147, 0.4086, 0.7119, 0.405, 0.7158, 0.4025, 0.7181, 0.4055, 0.7087, 0.4017, 0.7129, 0.398, 0.7158, 0.4025, 0.7119, 0.405, 0.7129, 0.398, 0.72, 0.3945, 0.7201, 0.402, 0.7158, 0.4025, 0.7339, 0.3931, 0.7275, 0.4045, 0.7201, 0.402, 0.72, 0.3945, 0.7275, 0.4045, 0.722, 0.4094, 0.7181, 0.4055, 0.7201, 0.402, 0.7181, 0.4055, 0.7158, 0.4025, 0.7201, 0.402, 0.6445, 0.4811, 0.6416, 0.4788, 0.6436, 0.4764, 0.6462, 0.4779, 0.6416, 0.4788, 0.6394, 0.4761, 0.6422, 0.4748, 0.6436, 0.4764, 0.6377, 0.4728, 0.6412, 0.4719, 0.6422, 0.4748, 0.6394, 0.4761, 0.6412, 0.4719, 0.6445, 0.4715, 0.6443, 0.4744, 0.6422, 0.4748, 0.6477, 0.4716, 0.6472, 0.4748, 0.6443, 0.4744, 0.6445, 0.4715, 0.6472, 0.4748, 0.6462, 0.4779, 0.6436, 0.4764, 0.6443, 0.4744, 0.6436, 0.4764, 0.6422, 0.4748, 0.6443, 0.4744, 0.6981, 0.4822, 0.6964, 0.479, 0.6991, 0.4774, 0.701, 0.4799, 0.6964, 0.479, 0.6955, 0.4758, 0.6983, 0.4755, 0.6991, 0.4774, 0.695, 0.4726, 0.6982, 0.4725, 0.6983, 0.4755, 0.6955, 0.4758, 0.6982, 0.4725, 0.7015, 0.4729, 0.7004, 0.4758, 0.6983, 0.4755, 0.7049, 0.4738, 0.7032, 0.4771, 0.7004, 0.4758, 0.7015, 0.4729, 0.7032, 0.4771, 0.701, 0.4799, 0.6991, 0.4774, 0.7004, 0.4758, 0.6991, 0.4774, 0.6983, 0.4755, 0.7004, 0.4758, 0.6389, 0.4191, 0.6406, 0.4159, 0.6433, 0.4172, 0.6423, 0.4201, 0.6406, 0.4159, 0.6428, 0.4131, 0.6446, 0.4156, 0.6433, 0.4172, 0.6456, 0.4108, 0.6472, 0.414, 0.6446, 0.4156, 0.6428, 0.4131, 0.6472, 0.414, 0.6482, 0.4172, 0.6453, 0.4176, 0.6446, 0.4156, 0.6487, 0.4203, 0.6455, 0.4204, 0.6453, 0.4176, 0.6482, 0.4172, 0.6455, 0.4204, 0.6423, 0.4201, 0.6433, 0.4172, 0.6453, 0.4176, 0.6433, 0.4172, 0.6446, 0.4156, 0.6453, 0.4176, 0.7056, 0.4201, 0.7022, 0.4211, 0.7011, 0.4183, 0.7039, 0.4168, 0.7022, 0.4211, 0.6989, 0.4214, 0.6991, 0.4185, 0.7011, 0.4183, 0.6957, 0.4213, 0.6962, 0.4181, 0.6991, 0.4185, 0.6989, 0.4214, 0.6962, 0.4181, 0.6972, 0.415, 0.6998, 0.4166, 0.6991, 0.4185, 0.6988, 0.4119, 0.7017, 0.4141, 0.6998, 0.4166, 0.6972, 0.415, 0.7017, 0.4141, 0.7039, 0.4168, 0.7011, 0.4183, 0.6998, 0.4166, 0.7011, 0.4183, 0.6991, 0.4185, 0.6998, 0.4166, 0.6709, 0.5087, 0.7081, 0.4922, 0.7123, 0.496, 0.6708, 0.516, 0.6708, 0.516, 0.7123, 0.496, 0.7195, 0.4998, 0.6707, 0.5246, 0.6707, 0.5246, 0.7195, 0.4998, 0.7339, 0.5015, 0.6706, 0.5352, 0.627, 0.4113, 0.6258, 0.4806, 0.6209, 0.4834, 0.6224, 0.4084, 0.6224, 0.4084, 0.6209, 0.4834, 0.6153, 0.4884, 0.6171, 0.4034, 0.6171, 0.4034, 0.6153, 0.4884, 0.6087, 0.5, 0.6107, 0.3917, 0.717, 0.4816, 0.7174, 0.4122, 0.722, 0.4094, 0.7218, 0.4845, 0.7218, 0.4845, 0.722, 0.4094, 0.7275, 0.4045, 0.7273, 0.4896, 0.7273, 0.4896, 0.7275, 0.4045, 0.7339, 0.3931, 0.7339, 0.5015, 0.6726, 0.3847, 0.6358, 0.401, 0.6318, 0.3972, 0.6726, 0.3774, 0.6726, 0.3774, 0.6318, 0.3972, 0.6247, 0.3935, 0.6727, 0.3689, 0.6727, 0.3689, 0.6247, 0.3935, 0.6107, 0.3917, 0.6729, 0.3584, 0.6715, 0.4764, 0.695, 0.4726, 0.6955, 0.4758, 0.6714, 0.4801, 0.6714, 0.4801, 0.6955, 0.4758, 0.6964, 0.479, 0.6713, 0.4841, 0.6713, 0.4841, 0.6964, 0.479, 0.6981, 0.4822, 0.6713, 0.4884, 0.6487, 0.4203, 0.6477, 0.4716, 0.6445, 0.4715, 0.6455, 0.4204, 0.6455, 0.4204, 0.6445, 0.4715, 0.6412, 0.4719, 0.6423, 0.4201, 0.6423, 0.4201, 0.6412, 0.4719, 0.6377, 0.4728, 0.6389, 0.4191, 0.695, 0.4726, 0.6957, 0.4213, 0.6989, 0.4214, 0.6982, 0.4725, 0.6982, 0.4725, 0.6989, 0.4214, 0.7022, 0.4211, 0.7015, 0.4729, 0.7015, 0.4729, 0.7022, 0.4211, 0.7056, 0.4201, 0.7049, 0.4738, 0.672, 0.4166, 0.6487, 0.4203, 0.6482, 0.4172, 0.6721, 0.4129, 0.6721, 0.4129, 0.6482, 0.4172, 0.6472, 0.414, 0.6721, 0.4089, 0.6721, 0.4089, 0.6472, 0.414, 0.6456, 0.4108, 0.6722, 0.4047, 0.7174, 0.4122, 0.7056, 0.4201, 0.7039, 0.4168, 0.7147, 0.4086, 0.7147, 0.4086, 0.7039, 0.4168, 0.7017, 0.4141, 0.7119, 0.405, 0.7119, 0.405, 0.7017, 0.4141, 0.6988, 0.4119, 0.7087, 0.4017, 0.6389, 0.4191, 0.627, 0.4113, 0.6297, 0.4077, 0.6406, 0.4159, 0.6406, 0.4159, 0.6297, 0.4077, 0.6327, 0.4042, 0.6428, 0.4131, 0.6428, 0.4131, 0.6327, 0.4042, 0.6358, 0.401, 0.6456, 0.4108, 0.6445, 0.4811, 0.6344, 0.4914, 0.6313, 0.488, 0.6416, 0.4788, 0.6416, 0.4788, 0.6313, 0.488, 0.6284, 0.4843, 0.6394, 0.4761, 0.6394, 0.4761, 0.6284, 0.4843, 0.6258, 0.4806, 0.6377, 0.4728, 0.7081, 0.4922, 0.6981, 0.4822, 0.701, 0.4799, 0.7114, 0.4889, 0.7114, 0.4889, 0.701, 0.4799, 0.7032, 0.4771, 0.7143, 0.4853, 0.7143, 0.4853, 0.7032, 0.4771, 0.7049, 0.4738, 0.717, 0.4816, 0.559, 0.6314, 0.5463, 0.6067, 0.543, 0.467, 0.5494, 0.4719, 0.5577, 0.6312, 0.4808, 0.3936, 0.4876, 0.3968, 0.4934, 0.4056, 0.4876, 0.3968, 0.4939, 0.4012, 0.4934, 0.4056, 0.4939, 0.4012, 0.4973, 0.4065, 0.4934, 0.4056, 0.4871, 0.2844, 0.487, 0.2848, 0.4869, 0.2846, 0.487, 0.2848, 0.4867, 0.2851, 0.4869, 0.2846, 0.4867, 0.2851, 0.4865, 0.2853, 0.4869, 0.2846, 0.5839, 0.3791, 0.4973, 0.4065, 0.4939, 0.4012, 0.577, 0.3696, 0.577, 0.3696, 0.4939, 0.4012, 0.4876, 0.3968, 0.5695, 0.3605, 0.5695, 0.3605, 0.4876, 0.3968, 0.4808, 0.3936, 0.5619, 0.3525, 0.4914, 0.6009, 0.4934, 0.4056, 0.4973, 0.4065, 0.543, 0.467, 0.5463, 0.6067, 0.5722, 0.6726, 0.5596, 0.6491, 0.559, 0.6314, 0.5596, 0.6491, 0.5498, 0.6269, 0.559, 0.6314, 0.5498, 0.6269, 0.5463, 0.6067, 0.559, 0.6314, 0.4906, 0.2831, 0.4908, 0.283, 0.4908, 0.2831, 0.4908, 0.283, 0.4909, 0.2831, 0.4908, 0.2831, 0.4909, 0.2831, 0.491, 0.2834, 0.4908, 0.2831, 0.491, 0.2818, 0.4909, 0.2818, 0.4909, 0.2801, 0.4912, 0.2804, 0.4912, 0.2819, 0.4083, 0.3762, 0.3356, 0.5815, 0.3367, 0.5801, 0.3951, 0.374, 0.4914, 0.6009, 0.5463, 0.6067, 0.5498, 0.6269, 0.4931, 0.6168, 0.4931, 0.6168, 0.5498, 0.6269, 0.5596, 0.6491, 0.5012, 0.6332, 0.5012, 0.6332, 0.5596, 0.6491, 0.5722, 0.6726, 0.5131, 0.6504, 0.4906, 0.2831, 0.4906, 0.2821, 0.4908, 0.2821, 0.4908, 0.283, 0.4908, 0.283, 0.4908, 0.2821, 0.491, 0.2822, 0.4909, 0.2831, 0.4909, 0.2831, 0.491, 0.2822, 0.4911, 0.2824, 0.491, 0.2834, 0.4912, 0.2819, 0.4911, 0.2824, 0.491, 0.2822, 0.491, 0.2818, 0.491, 0.2818, 0.491, 0.2822, 0.4908, 0.2821, 0.4909, 0.2818, 0.4909, 0.2818, 0.4908, 0.2821, 0.4906, 0.2821, 0.4908, 0.2818, 0.4625, 0.5973, 0.4914, 0.6009, 0.4931, 0.6168, 0.4648, 0.6143, 0.4648, 0.6143, 0.4931, 0.6168, 0.5012, 0.6332, 0.4724, 0.6316, 0.4724, 0.6316, 0.5012, 0.6332, 0.5131, 0.6504, 0.4837, 0.6494, 0.4754, 0.231, 0.4661, 0.2261, 0.4563, 0.2222, 0.4456, 0.2189, 0.4332, 0.2164, 0.4207, 0.2146, 0.4076, 0.2136, 0.3944, 0.2126, 0.4487, 0.1974, 0.4837, 0.1905, 0.4724, 0.6316, 0.4837, 0.6494, 0.3879, 0.6312, 0.3781, 0.5973, 0.4648, 0.6143, 0.4914, 0.2797, 0.4932, 0.2803, 0.4929, 0.2812, 0.4912, 0.2804, 0.4913, 0.2796, 0.3879, 0.6312, 0.3294, 0.6097, 0.3356, 0.5815, 0.3781, 0.5973, 0.4913, 0.2796, 0.4912, 0.2804, 0.4909, 0.2801, 0.491, 0.2794, 0.3168, 0.539, 0.375, 0.3653, 0.376, 0.3678, 0.3216, 0.5445, 0.3216, 0.5445, 0.376, 0.3678, 0.3834, 0.371, 0.3284, 0.5593, 0.3284, 0.5593, 0.3834, 0.371, 0.3951, 0.374, 0.3367, 0.5801, 0.496, 0.2754, 0.4913, 0.278, 0.4912, 0.2783, 0.494, 0.2764, 0.494, 0.2764, 0.4912, 0.2783, 0.4911, 0.2787, 0.4921, 0.2774, 0.4921, 0.2774, 0.4911, 0.2787, 0.491, 0.2792, 0.4902, 0.2784, 0.4913, 0.2783, 0.4913, 0.2786, 0.4913, 0.2789, 0.4913, 0.2791, 0.4912, 0.2791, 0.4912, 0.2783, 0.4913, 0.278, 0.4913, 0.2777, 0.4912, 0.2783, 0.4912, 0.2791, 0.491, 0.2792, 0.4911, 0.2787, 0.491, 0.2792, 0.4912, 0.2791, 0.4913, 0.2791, 0.4914, 0.2793, 0.4914, 0.2795, 0.4913, 0.2796, 0.491, 0.2794, 0.3216, 0.5445, 0.3265, 0.5705, 0.316, 0.5728, 0.3152, 0.5615, 0.3156, 0.5501, 0.3172, 0.5387, 0.3168, 0.539, 0.316, 0.5728, 0.3265, 0.5705, 0.3356, 0.5815, 0.3294, 0.6097, 0.3239, 0.6082, 0.3204, 0.5962, 0.3177, 0.5844, 0.3356, 0.5815, 0.3265, 0.5705, 0.3216, 0.5445, 0.3284, 0.5593, 0.3367, 0.5801, 0.00143, 0.1199, 0.2155, 0.1199, 0.2155, 0.1262, 0.00143, 0.1262, 0.001429, 0.101, 0.2155, 0.101, 0.2155, 0.1073, 0.00143, 0.1073, 0.00143, 0.1073, 0.2155, 0.1073, 0.2155, 0.1136, 0.00143, 0.1136, 0.00143, 0.1136, 0.2155, 0.1136, 0.2155, 0.1199, 0.00143, 0.1199, 0.001429, 0.09473, 0.2155, 0.09473, 0.2155, 0.101, 0.001429, 0.101, 0.001429, 0.08845, 0.2155, 0.08845, 0.2155, 0.09473, 0.001429, 0.09473, 0.4926, 0.2712, 0.4916, 0.2709, 0.4916, 0.2709, 0.4927, 0.2713, 0.3856, 0.05534, 0.513, 0.0001513, 0.5543, 0.09751, 0.5393, 0.1042, 0.5224, 0.1095, 0.4705, 0.1201, 0.4712, 0.1178, 0.4355, 0.1161, 0.42, 0.1097, 0.4927, 0.2713, 0.4916, 0.2709, 0.4917, 0.2709, 0.4929, 0.2714, 0.4924, 0.2711, 0.4914, 0.2709, 0.4916, 0.2709, 0.4926, 0.2712, 0.4923, 0.271, 0.4913, 0.2709, 0.4914, 0.2709, 0.4924, 0.2711, 0.492, 0.2709, 0.4911, 0.2709, 0.4913, 0.2709, 0.4923, 0.271, 0.4914, 0.2793, 0.4917, 0.2789, 0.4917, 0.2789, 0.4914, 0.2795, 0.8522, 0.354, 0.845, 0.3581, 0.8322, 0.3349, 0.8384, 0.3323, 0.2155, 0.6247, 0.2155, 0.8716, 0.001305, 0.8716, 0.0001551, 0.6248, 0.4913, 0.2791, 0.4916, 0.2789, 0.4917, 0.2789, 0.4914, 0.2793, 0.4913, 0.2786, 0.4916, 0.2789, 0.4916, 0.2789, 0.4913, 0.2789, 0.4913, 0.2783, 0.4916, 0.2789, 0.4916, 0.2789, 0.4913, 0.2786, 0.4913, 0.2789, 0.4916, 0.2789, 0.4916, 0.2789, 0.4913, 0.2791, 0.8905, 0.05016, 0.8941, 0.05822, 0.8695, 0.06861, 0.8673, 0.06198, 0.4917, 0.2789, 0.4933, 0.2794, 0.4932, 0.2803, 0.4914, 0.2797, 0.4914, 0.2795, 0.0001571, 0.373, 0.2155, 0.373, 0.2155, 0.3793, 0.0001571, 0.3793, 0.0001571, 0.3793, 0.2155, 0.3793, 0.2155, 0.3856, 0.0001572, 0.3856, 0.0001573, 0.3982, 0.2155, 0.3982, 0.2155, 0.4045, 0.0001573, 0.4045, 0.0001572, 0.3919, 0.2155, 0.3919, 0.2155, 0.3982, 0.0001573, 0.3982, 0.0001572, 0.3856, 0.2155, 0.3856, 0.2155, 0.3919, 0.0001572, 0.3919, 0.6389, 0.05245, 0.6182, 0.03728, 0.6239, 0.03055, 0.6426, 0.04752, 0.2165, 0.6348, 0.2158, 0.6136, 0.3204, 0.5962, 0.3239, 0.6082, 0.2155, 0.1262, 0.2155, 0.373, 0.0001571, 0.373, 0.00143, 0.1262, 0.6426, 0.04752, 0.6239, 0.03055, 0.6302, 0.0245, 0.647, 0.04317, 0.647, 0.04317, 0.6302, 0.0245, 0.637, 0.01912, 0.6522, 0.03935, 0.6358, 0.05805, 0.6131, 0.04464, 0.6182, 0.03728, 0.6389, 0.05245, 0.6334, 0.06451, 0.6087, 0.05256, 0.6131, 0.04464, 0.6358, 0.05805, 0.2155, 0.6185, 0.2155, 0.6247, 0.0001551, 0.6248, 0.0001516, 0.6185, 0.2155, 0.5933, 0.0001514, 0.5933, 0.0001514, 0.587, 0.2155, 0.587, 0.752, 0.02582, 0.7524, 0.0001514, 0.8611, 0.0161, 0.8451, 0.03916, 0.2155, 0.5996, 0.0001515, 0.5996, 0.0001514, 0.5933, 0.2155, 0.5933, 0.2155, 0.6122, 0.0001516, 0.6122, 0.0001515, 0.6059, 0.2155, 0.6059, 0.2155, 0.6185, 0.0001516, 0.6185, 0.0001516, 0.6122, 0.2155, 0.6122, 0.2155, 0.6059, 0.0001515, 0.6059, 0.0001515, 0.5996, 0.2155, 0.5996, 0.6522, 0.03935, 0.637, 0.01912, 0.6441, 0.01411, 0.6583, 0.03612, 0.2155, 0.903, 0.2155, 0.9093, 0.001433, 0.9093, 0.001438, 0.903, 0.8941, 0.05822, 0.8827, 0.3236, 0.8578, 0.3101, 0.8625, 0.2676, 0.8684, 0.162, 0.8695, 0.06861, 0.6607, 0.3317, 0.6461, 0.3549, 0.6389, 0.3503, 0.6545, 0.3288, 0.6545, 0.3288, 0.6389, 0.3503, 0.6321, 0.3449, 0.6494, 0.3253, 0.6414, 0.3169, 0.6204, 0.3323, 0.6155, 0.3251, 0.6384, 0.3118, 0.6451, 0.3214, 0.6259, 0.3389, 0.6204, 0.3323, 0.6414, 0.3169, 0.6494, 0.3253, 0.6321, 0.3449, 0.6259, 0.3389, 0.6451, 0.3214, 0.6384, 0.3118, 0.6155, 0.3251, 0.6113, 0.3175, 0.636, 0.3058, 0.2155, 0.8842, 0.001438, 0.8842, 0.001438, 0.8779, 0.2155, 0.8779, 0.8322, 0.3349, 0.845, 0.3581, 0.744, 0.3581, 0.6461, 0.3549, 0.6607, 0.3317, 0.2155, 0.8905, 0.001438, 0.8905, 0.001438, 0.8842, 0.2155, 0.8842, 0.2155, 0.8967, 0.001438, 0.8968, 0.001438, 0.8905, 0.2155, 0.8905, 0.2155, 0.903, 0.001438, 0.903, 0.001438, 0.8968, 0.2155, 0.8967, 0.8827, 0.3236, 0.8778, 0.3312, 0.8552, 0.3159, 0.8578, 0.3101, 0.6113, 0.3175, 0.6087, 0.05256, 0.6334, 0.06451, 0.6311, 0.1576, 0.6332, 0.2633, 0.636, 0.3058, 0.6583, 0.03612, 0.6441, 0.01411, 0.7524, 0.0001514, 0.752, 0.02582, 0.001427, 0.002683, 0.2155, 0.0001513, 0.2155, 0.08845, 0.001429, 0.08845, 0.6626, 0.04972, 0.7517, 0.04085, 0.7516, 0.04811, 0.6638, 0.05618, 0.6609, 0.04315, 0.7518, 0.03342, 0.7517, 0.04085, 0.6626, 0.04972, 0.6583, 0.03612, 0.752, 0.02582, 0.7518, 0.03342, 0.6609, 0.04315, 0.4912, 0.2819, 0.4927, 0.2825, 0.4921, 0.2833, 0.4911, 0.2824, 0.4912, 0.2804, 0.4929, 0.2812, 0.4927, 0.2825, 0.4912, 0.2819, 0.4911, 0.2824, 0.4921, 0.2833, 0.4915, 0.2841, 0.491, 0.2834, 0.5553, 0.1447, 0.5709, 0.1427, 0.5713, 0.1512, 0.5558, 0.1513, 0.4014, 0.825, 0.2856, 0.8611, 0.2165, 0.6348, 0.3239, 0.6082, 0.3284, 0.6084, 0.4582, 0.7975, 0.4014, 0.825, 0.3284, 0.6084, 0.3294, 0.6097, 0.3879, 0.6312, 0.492, 0.2707, 0.4916, 0.2707, 0.491, 0.2709, 0.4917, 0.2708, 0.4918, 0.2709, 0.4916, 0.2708, 0.4913, 0.2704, 0.4908, 0.2703, 0.4909, 0.2701, 0.4914, 0.2704, 0.5543, 0.138, 0.5695, 0.1341, 0.5709, 0.1427, 0.5553, 0.1447, 0.5525, 0.131, 0.5671, 0.1254, 0.5695, 0.1341, 0.5543, 0.138, 0.4913, 0.2702, 0.4858, 0.2861, 0.487, 0.2845, 0.4904, 0.2708, 0.4867, 0.2851, 0.4869, 0.2848, 0.4867, 0.2849, 0.4865, 0.2853, 0.4918, 0.2701, 0.492, 0.2707, 0.4914, 0.2704, 0.4911, 0.27, 0.4912, 0.2698, 0.4912, 0.2697, 0.4912, 0.2697, 0.4913, 0.2699, 0.487, 0.2848, 0.4872, 0.2848, 0.4869, 0.2848, 0.4867, 0.2851, 0.4871, 0.2844, 0.4873, 0.2848, 0.4872, 0.2848, 0.487, 0.2848, 0.6972, 0.415, 0.6721, 0.4089, 0.6722, 0.4047, 0.6988, 0.4119, 0.6962, 0.4181, 0.6721, 0.4129, 0.6721, 0.4089, 0.6972, 0.415, 0.6957, 0.4213, 0.672, 0.4166, 0.6721, 0.4129, 0.6962, 0.4181, 0.6462, 0.4779, 0.6713, 0.4841, 0.6713, 0.4884, 0.6445, 0.4811, 0.6472, 0.4748, 0.6714, 0.4801, 0.6713, 0.4841, 0.6462, 0.4779, 0.6477, 0.4716, 0.6715, 0.4764, 0.6714, 0.4801, 0.6472, 0.4748, 0.72, 0.3945, 0.6727, 0.3689, 0.6729, 0.3584, 0.7339, 0.3931, 0.7129, 0.398, 0.6726, 0.3774, 0.6727, 0.3689, 0.72, 0.3945, 0.7087, 0.4017, 0.6726, 0.3847, 0.6726, 0.3774, 0.7129, 0.398, 0.6229, 0.4987, 0.6707, 0.5246, 0.6706, 0.5352, 0.6087, 0.5, 0.6302, 0.4951, 0.6708, 0.516, 0.6707, 0.5246, 0.6229, 0.4987, 0.6344, 0.4914, 0.6709, 0.5087, 0.6708, 0.516, 0.6302, 0.4951, 0.4973, 0.4065, 0.5839, 0.3791, 0.6064, 0.4457, 0.543, 0.467, 0.543, 0.467, 0.6064, 0.4457, 0.6084, 0.4515, 0.5494, 0.4719, 0.7081, 0.4922, 0.6709, 0.5087, 0.6713, 0.4884, 0.6981, 0.4822, 0.6957, 0.4213, 0.695, 0.4726, 0.6715, 0.4764, 0.672, 0.4166, 0.6358, 0.401, 0.6726, 0.3847, 0.6722, 0.4047, 0.6456, 0.4108, 0.6084, 0.7137, 0.6001, 0.7185, 0.5722, 0.6726, 0.559, 0.6314, 0.5577, 0.6312, 0.4867, 0.2849, 0.487, 0.2845, 0.4858, 0.2861, 0.4864, 0.2854, 0.4865, 0.2853, 0.0001519, 0.4107, 0.2155, 0.4107, 0.2155, 0.4989, 0.2155, 0.587, 0.0001514, 0.587, 0.0001516, 0.4989])
me_cube_001.materials.append(mat_material_001)
me_cube_001.update()

# ---- objects
ob_light = bpy.data.objects.new('Light', light_light)
ob_camera = bpy.data.objects.new('Camera', cam_camera)
ob_cube = bpy.data.objects.new('Cube', me_cube_001)

# ---- transforms, parenting, visibility, modifiers, constraints
ob_light.location = (4.076, 1.005, 5.904)
ob_light.rotation_euler = (0.6503, 0.05522, 1.866)
ob_light.lock_rotations_4d = False
ob_light.empty_display_type = 'ARROWS'
ob_light.color = (0.0, 0.0, 0.0, 0.0)
ob_light.lineart.crease_threshold = 0.0
ob_camera.location = (7.359, -6.926, 4.958)
ob_camera.rotation_euler = (1.109, 0.0, 0.8149)
ob_camera.lock_rotations_4d = False
ob_camera.empty_display_type = 'ARROWS'
ob_camera.color = (0.0, 0.0, 0.0, 0.0)
ob_camera.display_type = 'WIRE'
ob_camera.lineart.crease_threshold = 0.0
ob_cube.location = (-0.1362, 0.0, -0.04395)
ob_cube.scale = (1.0, 1.0, 1.113)

# ---- collection membership
col_collection.objects.link(ob_light)
col_collection.objects.link(ob_camera)
col_collection.objects.link(ob_cube)

# ---- scene / render settings (as saved in the file)
scene.camera = ob_camera
scene.frame_start = 1; scene.frame_end = 250; scene.frame_set(2)
scene.render.engine = 'BLENDER_EEVEE_NEXT'
bpy.context.view_layer.update()
